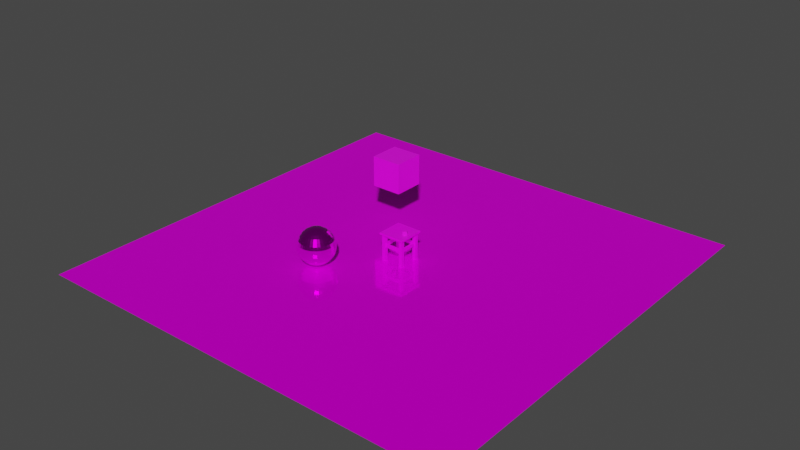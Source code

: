 # Source: old_chair.blend  (saved by Blender 3.0.42; exported with 4.5.12 LTS)
import bpy
from mathutils import Matrix  # noqa: F401  (used for matrix-valued properties, if any)

bpy.ops.wm.read_factory_settings(use_empty=True)
scene = bpy.context.scene
scene.name = 'Scene'

# ---- collections
col_collection = bpy.data.collections.new('Collection'); scene.collection.children.link(col_collection)

# ---- images (referenced by path relative to the original .blend; pixels are not part of the script)
import os
ASSET_DIR = os.environ.get("B2B_ASSET_DIR", "")  # directory of the original .blend (textures are referenced by path, not embedded)
HERE = os.path.dirname(os.path.abspath(__file__))  # packed textures are extracted next to this script under _unpacked/

def load_image(name, relpath, width, height, colorspace="sRGB"):
    """Load a texture the original file referenced (path relative to the .blend, or extracted next to this script)."""
    p = next((c for c in (os.path.join(HERE, relpath), os.path.join(ASSET_DIR, relpath)) if relpath and os.path.exists(c)), "")
    if p:
        img = bpy.data.images.load(p, check_existing=True)
        img.name = name
    else:  # same state as the original file: an image datablock whose file is absent (Cycles renders it pink)
        img = bpy.data.images.new(name, width, height)
        img.source = "FILE"
        img.filepath = "//" + (relpath or name)
    img.colorspace_settings.name = colorspace
    return img
img_untitled_001 = load_image('Untitled.001', 'old_chair_green.png', 1024, 1024, 'sRGB')
img_rubick_cube_png = load_image('rubick_cube.png', 'rubick_cube.png', 1024, 1024, 'sRGB')
img_floor_png = load_image('floor.png', 'floor.png', 1024, 1024, 'sRGB')
img_untitled = load_image('Untitled', '', 1, 1, 'sRGB')

# ---- materials (node trees are filled in below, after node groups)
mat_material = bpy.data.materials.new('Material')
mat_material.alpha_threshold = 0.0
mat_material.use_transparent_shadow = False
mat_material.line_color = (0.0, 0.0, 0.0, 1.0)
mat_rubick_cube = bpy.data.materials.new('rubick_cube')
mat_rubick_cube.use_transparent_shadow = False
mat_floor = bpy.data.materials.new('Floor')
mat_floor.use_transparent_shadow = False
mat_mirror = bpy.data.materials.new('Mirror')
mat_mirror.use_transparent_shadow = False
mat_material_002 = bpy.data.materials.new('Material.002')
mat_material_002.use_transparent_shadow = False

# ---- material node trees
mat_material.use_nodes = True; mat_material.node_tree.nodes.clear()
_N = mat_material.node_tree.nodes; _L = mat_material.node_tree.links
n0 = _N.new('ShaderNodeOutputMaterial'); n0.name = 'Material Output'; n0.location = (300, 300)
n1 = _N.new('ShaderNodeBsdfPrincipled'); n1.name = 'Principled BSDF'; n1.location = (10, 300)
n1.distribution = 'GGX'
n1.subsurface_method = 'RANDOM_WALK_SKIN'
n1.inputs[2].default_value = 0.4
n1.inputs[3].default_value = 1.45
n1.inputs[27].default_value = (0.0, 0.0, 0.0, 1.0)
n1.inputs[28].default_value = 1.0
n2 = _N.new('ShaderNodeTexImage'); n2.name = 'Image Texture'; n2.location = (-280, 280)
n2.image = img_untitled_001
_L.new(n1.outputs[0], n0.inputs[0])
_L.new(n2.outputs[0], n1.inputs[0])
n0.is_active_output = True
mat_rubick_cube.use_nodes = True; mat_rubick_cube.node_tree.nodes.clear()
_N = mat_rubick_cube.node_tree.nodes; _L = mat_rubick_cube.node_tree.links
n0 = _N.new('ShaderNodeBsdfPrincipled'); n0.name = 'Principled BSDF'; n0.location = (10, 300)
n0.distribution = 'GGX'
n0.subsurface_method = 'RANDOM_WALK_SKIN'
n0.inputs[3].default_value = 1.45
n0.inputs[27].default_value = (0.0, 0.0, 0.0, 1.0)
n0.inputs[28].default_value = 1.0
n1 = _N.new('ShaderNodeOutputMaterial'); n1.name = 'Material Output'; n1.location = (300, 300)
n2 = _N.new('ShaderNodeTexImage'); n2.name = 'Image Texture'; n2.location = (-280, 280)
n2.image = img_rubick_cube_png
_L.new(n0.outputs[0], n1.inputs[0])
_L.new(n2.outputs[0], n0.inputs[0])
n1.is_active_output = True
mat_floor.use_nodes = True; mat_floor.node_tree.nodes.clear()
_N = mat_floor.node_tree.nodes; _L = mat_floor.node_tree.links
n0 = _N.new('ShaderNodeBsdfPrincipled'); n0.name = 'Principled BSDF'; n0.location = (10, 300)
n0.distribution = 'GGX'
n0.subsurface_method = 'RANDOM_WALK_SKIN'
n0.inputs[1].default_value = 0.3735
n0.inputs[2].default_value = 0.07631
n0.inputs[3].default_value = 1.45
n0.inputs[11].default_value = 1.01
n0.inputs[13].default_value = 0.0
n0.inputs[20].default_value = 0.0
n0.inputs[27].default_value = (0.0, 0.0, 0.0, 1.0)
n0.inputs[28].default_value = 1.0
n1 = _N.new('ShaderNodeOutputMaterial'); n1.name = 'Material Output'; n1.location = (300, 300)
n2 = _N.new('ShaderNodeTexImage'); n2.name = 'Image Texture'; n2.location = (-280, 280)
n2.image = img_floor_png
_L.new(n0.outputs[0], n1.inputs[0])
_L.new(n2.outputs[0], n0.inputs[0])
n1.is_active_output = True
mat_mirror.use_nodes = True; mat_mirror.node_tree.nodes.clear()
_N = mat_mirror.node_tree.nodes; _L = mat_mirror.node_tree.links
n0 = _N.new('ShaderNodeBsdfPrincipled'); n0.name = 'Principled BSDF'; n0.location = (10, 300)
n0.distribution = 'GGX'
n0.subsurface_method = 'RANDOM_WALK_SKIN'
n0.inputs[1].default_value = 1.0
n0.inputs[2].default_value = 0.1847
n0.inputs[3].default_value = 1.45
n0.inputs[13].default_value = 0.0
n0.inputs[20].default_value = 1.0
n0.inputs[27].default_value = (0.0, 0.0, 0.0, 1.0)
n0.inputs[28].default_value = 1.0
n1 = _N.new('ShaderNodeOutputMaterial'); n1.name = 'Material Output'; n1.location = (300, 300)
n2 = _N.new('ShaderNodeTexImage'); n2.name = 'Image Texture'; n2.location = (-280, 280)
n2.image = img_untitled
_L.new(n0.outputs[0], n1.inputs[0])
_L.new(n2.outputs[0], n0.inputs[0])
n1.is_active_output = True
mat_material_002.use_nodes = True; mat_material_002.node_tree.nodes.clear()
_N = mat_material_002.node_tree.nodes; _L = mat_material_002.node_tree.links
n0 = _N.new('ShaderNodeBsdfPrincipled'); n0.name = 'Principled BSDF'; n0.location = (10, 300)
n0.distribution = 'GGX'
n0.subsurface_method = 'RANDOM_WALK_SKIN'
n0.inputs[3].default_value = 1.45
n0.inputs[27].default_value = (0.0, 0.0, 0.0, 1.0)
n0.inputs[28].default_value = 1.0
n1 = _N.new('ShaderNodeOutputMaterial'); n1.name = 'Material Output'; n1.location = (300, 300)
n2 = _N.new('ShaderNodeTexImage'); n2.name = 'Image Texture'; n2.location = (-280, 280)
n2.image = img_floor_png
_L.new(n0.outputs[0], n1.inputs[0])
_L.new(n2.outputs[0], n0.inputs[0])
n1.is_active_output = True

# ---- world
world_world = bpy.data.worlds.new('World'); scene.world = world_world
world_world.use_nodes = True; world_world.node_tree.nodes.clear()
_N = world_world.node_tree.nodes; _L = world_world.node_tree.links
n0 = _N.new('ShaderNodeOutputWorld'); n0.name = 'World Output'; n0.location = (300, 300)
n1 = _N.new('ShaderNodeBackground'); n1.name = 'Background'; n1.location = (10, 300)
n1.inputs[0].default_value = (0.05088, 0.05088, 0.05088, 1.0)
_L.new(n1.outputs[0], n0.inputs[0])
n0.is_active_output = True
world_world.color = (0.05088, 0.05088, 0.05088)
world_world.use_sun_shadow = False
world_world.sun_shadow_jitter_overblur = 0.0

# ---- meshes
me_cube = bpy.data.meshes.new('Cube')
me_cube.from_pydata([(0.2408, 1.268e-10, 0.5), (0.2408, 0.2408, 0.5), (2.463e-09, -0.2408, 0.5), (0.2408, -0.2408, 0.5), (2.463e-09, 0.2408, 0.5), (-0.2408, 0.2408, 0.5), (-0.2408, 1.268e-10, 0.5), (-0.2408, -0.2408, 0.5), (2.02e-09, 2.56e-10, 0.4655), (-0.2408, -0.1686, 0.5), (-0.1686, 0.2408, 0.5), (-0.2116, -0.2116, 0.4655), (-0.2408, 0.1686, 0.5), (-0.2116, 2.56e-10, 0.4655), (-0.1686, -0.2408, 0.5), (0.2408, -0.1686, 0.5), (-0.2116, 0.2116, 0.4655), (0.1686, -0.2408, 0.5), (0.1686, 0.2408, 0.5), (2.02e-09, 0.2116, 0.4655), (0.2408, 0.1686, 0.5), (0.2116, -0.2116, 0.4655), (2.02e-09, -0.2116, 0.4655), (0.2116, 0.2116, 0.4655), (0.2116, 2.56e-10, 0.4655), (0.2408, 1.268e-10, 0.5317), (0.2408, 0.2408, 0.5317), (2.463e-09, -0.2408, 0.5317), (0.2408, -0.2408, 0.5317), (2.463e-09, 0.2408, 0.5317), (-0.2408, 0.2408, 0.5317), (-0.2408, 1.268e-10, 0.5317), (-0.2408, -0.2408, 0.5317), (2.463e-09, 1.268e-10, 0.5317), (-0.2408, -0.1686, 0.5317), (-0.1686, 0.2408, 0.5317), (0.1686, 1.268e-10, 0.5317), (-0.2408, 0.1686, 0.5317), (2.463e-09, -0.1686, 0.5317), (-0.1686, -0.2408, 0.5317), (0.2408, -0.1686, 0.5317), (-0.1686, 1.268e-10, 0.5317), (0.1686, -0.2408, 0.5317), (0.1686, 0.2408, 0.5317), (2.463e-09, 0.1686, 0.5317), (0.2408, 0.1686, 0.5317), (0.1686, -0.1686, 0.5317), (-0.1686, -0.1686, 0.5317), (-0.1686, 0.1686, 0.5317), (0.1686, 0.1686, 0.5317), (0.2116, 2.56e-10, 0.5), (0.2116, 0.2116, 0.5), (2.02e-09, -0.2116, 0.5), (0.2116, -0.2116, 0.5), (2.02e-09, 0.2116, 0.5), (-0.2116, 0.2116, 0.5), (-0.2116, 2.56e-10, 0.5), (-0.2116, -0.2116, 0.5), (-0.2116, 0.1481, 0.3284), (-0.2116, -0.1481, 0.5), (-0.1481, 0.2116, 0.5), (0.2116, 0.2116, 0.3284), (-0.2116, 0.1481, 0.5), (0.2116, 0.1481, 0.3284), (-0.1481, -0.2116, 0.5), (0.2116, -0.1481, 0.5), (0.2116, -0.2116, 0.3284), (0.1481, -0.2116, 0.5), (0.1481, 0.2116, 0.5), (0.1481, -0.2116, 0.3284), (0.2116, 0.1481, 0.5), (-0.2116, -0.2116, 0.3284), (-0.2116, -0.1481, 0.3284), (-0.2116, 0.2116, 0.3284), (-0.1481, 0.2116, 0.3284), (-0.2116, -0.1481, 0.4655), (-0.1481, 0.2116, 0.4655), (0.1481, 2.56e-10, 0.4655), (-0.2116, 0.1481, 0.4655), (2.02e-09, -0.1481, 0.4655), (-0.1481, -0.2116, 0.4655), (0.2116, -0.1481, 0.4655), (-0.1481, 2.56e-10, 0.4655), (0.1481, -0.2116, 0.4655), (0.1481, 0.2116, 0.4655), (2.02e-09, 0.1481, 0.4655), (0.2116, 0.1481, 0.4655), (0.1481, -0.1481, 0.4655), (-0.1481, -0.1481, 0.4655), (-0.1481, 0.1481, 0.4655), (0.1481, 0.1481, 0.4655), (-0.1481, -0.2116, 0.3284), (0.2116, -0.1481, 0.3284), (0.1481, 0.2116, 0.3284), (0.1481, -0.1481, 0.3284), (-0.1481, -0.1481, 0.3284), (-0.1481, 0.1481, 0.3284), (0.1481, 0.1481, 0.3284), (0.2116, 0.2116, 0.2651), (0.1481, 0.2116, 0.2651), (0.2116, -0.2116, 0.2651), (0.2116, -0.1481, 0.2651), (-0.2116, -0.2116, 0.2651), (-0.1481, -0.2116, 0.2651), (-0.2116, 0.2116, 0.2651), (-0.2116, 0.1481, 0.2651), (0.2116, 0.1481, 0.2651), (0.1481, -0.2116, 0.2651), (-0.2116, -0.1481, 0.2651), (-0.1481, 0.2116, 0.2651), (0.1481, -0.1481, 0.2651), (-0.1481, -0.1481, 0.2651), (-0.1481, 0.1481, 0.2651), (0.1481, 0.1481, 0.2651), (0.2116, 0.2116, 3.725e-09), (0.1481, 0.2116, 3.725e-09), (0.2116, -0.2116, 3.725e-09), (0.2116, -0.1481, 3.725e-09), (-0.2116, -0.2116, 3.725e-09), (-0.1481, -0.2116, 3.725e-09), (-0.2116, 0.2116, 3.725e-09), (-0.2116, 0.1481, 3.725e-09), (0.2116, 0.1481, 3.725e-09), (0.1481, -0.2116, 3.725e-09), (-0.2116, -0.1481, 3.725e-09), (-0.1481, 0.2116, 3.725e-09), (0.1481, -0.1481, 3.725e-09), (-0.1481, -0.1481, 3.725e-09), (-0.1481, 0.1481, 3.725e-09), (0.1481, 0.1481, 3.725e-09), (-0.1677, -0.1481, 0.3284), (-0.1921, -0.1481, 0.3284), (-0.1677, 0.1481, 0.3284), (-0.1921, 0.1481, 0.3284), (-0.1677, -0.1481, 0.2651), (-0.1921, -0.1481, 0.2651), (-0.1677, 0.1481, 0.2651), (-0.1921, 0.1481, 0.2651), (0.1481, -0.1673, 0.3284), (0.1481, -0.1924, 0.3284), (-0.1481, -0.1673, 0.3284), (-0.1481, -0.1924, 0.3284), (0.1481, -0.1673, 0.2651), (0.1481, -0.1924, 0.2651), (-0.1481, -0.1673, 0.2651), (-0.1481, -0.1924, 0.2651), (0.1929, -0.1481, 0.3284), (0.1669, -0.1481, 0.3284), (0.1929, 0.1481, 0.3284), (0.1669, 0.1481, 0.3284), (0.1929, -0.1481, 0.2651), (0.1669, -0.1481, 0.2651), (0.1929, 0.1481, 0.2651), (0.1669, 0.1481, 0.2651), (-0.1481, 0.1924, 0.3284), (-0.1481, 0.1674, 0.3284), (0.1481, 0.1924, 0.3284), (0.1481, 0.1674, 0.3284), (-0.1481, 0.1924, 0.2651), (-0.1481, 0.1674, 0.2651), (0.1481, 0.1924, 0.2651), (0.1481, 0.1674, 0.2651)], [], [(20, 70, 51, 1), (3, 53, 65, 15), (12, 62, 56, 6), (7, 57, 64, 14), (18, 68, 54, 4), (10, 60, 55, 5), (0, 50, 70, 20), (17, 67, 53, 3), (5, 55, 62, 12), (9, 59, 57, 7), (1, 51, 68, 18), (15, 65, 50, 0), (4, 54, 60, 10), (2, 52, 67, 17), (14, 64, 52, 2), (6, 56, 59, 9), (49, 36, 25, 45), (48, 41, 33, 44), (47, 39, 27, 38), (46, 42, 28, 40), (38, 27, 42, 46), (33, 38, 46, 36), (36, 46, 40, 25), (34, 32, 39, 47), (31, 34, 47, 41), (41, 47, 38, 33), (37, 31, 41, 48), (30, 37, 48, 35), (35, 48, 44, 29), (44, 33, 36, 49), (29, 44, 49, 43), (43, 49, 45, 26), (4, 29, 43, 18), (14, 39, 32, 7), (6, 31, 37, 12), (15, 40, 28, 3), (1, 26, 45, 20), (9, 34, 31, 6), (2, 27, 39, 14), (17, 42, 27, 2), (10, 35, 29, 4), (0, 25, 40, 15), (18, 43, 26, 1), (7, 32, 34, 9), (12, 37, 30, 5), (3, 28, 42, 17), (20, 45, 25, 0), (5, 30, 35, 10), (70, 86, 23, 51), (53, 21, 81, 65), (62, 78, 13, 56), (57, 11, 80, 64), (68, 84, 19, 54), (60, 76, 16, 55), (50, 24, 86, 70), (67, 83, 21, 53), (55, 16, 78, 62), (59, 75, 11, 57), (51, 23, 84, 68), (65, 81, 24, 50), (54, 19, 76, 60), (52, 22, 83, 67), (64, 80, 22, 52), (56, 13, 75, 59), (90, 86, 24, 77), (89, 85, 8, 82), (88, 79, 22, 80), (86, 63, 61, 23), (79, 87, 83, 22), (8, 77, 87, 79), (77, 24, 81, 87), (89, 96, 74, 76), (13, 82, 88, 75), (82, 8, 79, 88), (78, 89, 82, 13), (21, 66, 92, 81), (76, 19, 85, 89), (85, 90, 77, 8), (19, 84, 90, 85), (11, 71, 91, 80), (72, 108, 102, 71), (66, 100, 101, 92), (112, 159, 155, 96), (108, 135, 134, 111), (78, 58, 96, 89), (81, 92, 94, 87), (75, 72, 71, 11), (80, 91, 95, 88), (23, 61, 93, 84), (84, 93, 97, 90), (16, 73, 58, 78), (88, 95, 72, 75), (83, 69, 66, 21), (87, 94, 69, 83), (90, 97, 63, 86), (76, 74, 73, 16), (112, 128, 125, 109), (106, 122, 114, 98), (111, 127, 124, 108), (104, 120, 121, 105), (110, 151, 150, 101), (91, 141, 140, 95), (101, 150, 146, 92), (63, 106, 98, 61), (71, 102, 103, 91), (74, 109, 104, 73), (110, 142, 138, 94), (112, 136, 137, 105), (69, 107, 100, 66), (61, 98, 99, 93), (97, 157, 161, 113), (73, 104, 105, 58), (126, 117, 116, 123), (124, 127, 119, 118), (120, 125, 128, 121), (115, 114, 122, 129), (107, 123, 116, 100), (105, 121, 128, 112), (108, 124, 118, 102), (99, 115, 129, 113), (109, 125, 120, 104), (98, 114, 115, 99), (113, 129, 122, 106), (110, 126, 123, 107), (100, 116, 117, 101), (101, 117, 126, 110), (102, 118, 119, 103), (103, 119, 127, 111), (131, 130, 132, 133), (111, 134, 130, 95), (96, 132, 136, 112), (58, 133, 132, 96), (72, 131, 135, 108), (95, 130, 131, 72), (105, 137, 133, 58), (95, 140, 144, 111), (94, 138, 139, 69), (69, 139, 143, 107), (111, 144, 145, 103), (107, 143, 142, 110), (103, 145, 141, 91), (150, 152, 148, 146), (147, 146, 148, 149), (113, 153, 149, 97), (97, 149, 148, 63), (92, 146, 147, 94), (94, 147, 151, 110), (106, 152, 153, 113), (63, 148, 152, 106), (113, 161, 160, 99), (109, 158, 159, 112), (74, 154, 158, 109), (99, 160, 156, 93), (93, 156, 157, 97), (96, 155, 154, 74), (151, 153, 152, 150), (149, 153, 151, 147), (140, 138, 142, 144), (138, 140, 141, 139), (141, 145, 143, 139), (142, 143, 145, 144), (136, 132, 130, 134), (135, 137, 136, 134), (133, 137, 135, 131), (157, 155, 159, 161), (154, 155, 157, 156), (158, 154, 156, 160), (160, 161, 159, 158)])
_uv = me_cube.uv_layers.new(name='UVMap')
_uv.uv.foreach_set('vector', [0.5245, 0.6395, 0.5023, 0.6712, 0.5711, 0.6712, 0.6028, 0.6395, 0.08084, 0.6395, 0.1125, 0.6712, 0.1813, 0.6712, 0.1591, 0.6395, 0.5245, 0.049, 0.5023, 0.01736, 0.3418, 0.01736, 0.3418, 0.049, 0.04654, 0.08331, 0.0149, 0.115, 0.0149, 0.1837, 0.04654, 0.1616, 0.6371, 0.5269, 0.6687, 0.5048, 0.6687, 0.3443, 0.6371, 0.3443, 0.6371, 0.1616, 0.6687, 0.1837, 0.6687, 0.115, 0.6371, 0.08331, 0.3418, 0.6395, 0.3418, 0.6712, 0.5023, 0.6712, 0.5245, 0.6395, 0.04654, 0.5269, 0.0149, 0.5048, 0.0149, 0.5736, 0.04654, 0.6052, 0.6028, 0.049, 0.5711, 0.01736, 0.5023, 0.01736, 0.5245, 0.049, 0.1591, 0.049, 0.1813, 0.01736, 0.1125, 0.01736, 0.08084, 0.049, 0.6371, 0.6052, 0.6687, 0.5736, 0.6687, 0.5048, 0.6371, 0.5269, 0.1591, 0.6395, 0.1813, 0.6712, 0.3418, 0.6712, 0.3418, 0.6395, 0.6371, 0.3443, 0.6687, 0.3443, 0.6687, 0.1837, 0.6371, 0.1616, 0.04654, 0.3443, 0.0149, 0.3443, 0.0149, 0.5048, 0.04654, 0.5269, 0.04654, 0.1616, 0.0149, 0.1837, 0.0149, 0.3443, 0.04654, 0.3443, 0.3418, 0.049, 0.3418, 0.01736, 0.1813, 0.01736, 0.1591, 0.049, 0.5245, 0.5269, 0.3418, 0.5269, 0.3418, 0.6052, 0.5245, 0.6052, 0.5245, 0.1616, 0.3418, 0.1616, 0.3418, 0.3443, 0.5245, 0.3443, 0.1591, 0.1616, 0.08084, 0.1616, 0.08084, 0.3443, 0.1591, 0.3443, 0.1591, 0.5269, 0.08084, 0.5269, 0.08084, 0.6052, 0.1591, 0.6052, 0.1591, 0.3443, 0.08084, 0.3443, 0.08084, 0.5269, 0.1591, 0.5269, 0.3418, 0.3443, 0.1591, 0.3443, 0.1591, 0.5269, 0.3418, 0.5269, 0.3418, 0.5269, 0.1591, 0.5269, 0.1591, 0.6052, 0.3418, 0.6052, 0.1591, 0.08331, 0.08084, 0.08331, 0.08084, 0.1616, 0.1591, 0.1616, 0.3418, 0.08331, 0.1591, 0.08331, 0.1591, 0.1616, 0.3418, 0.1616, 0.3418, 0.1616, 0.1591, 0.1616, 0.1591, 0.3443, 0.3418, 0.3443, 0.5245, 0.08331, 0.3418, 0.08331, 0.3418, 0.1616, 0.5245, 0.1616, 0.6028, 0.08331, 0.5245, 0.08331, 0.5245, 0.1616, 0.6028, 0.1616, 0.6028, 0.1616, 0.5245, 0.1616, 0.5245, 0.3443, 0.6028, 0.3443, 0.5245, 0.3443, 0.3418, 0.3443, 0.3418, 0.5269, 0.5245, 0.5269, 0.6028, 0.3443, 0.5245, 0.3443, 0.5245, 0.5269, 0.6028, 0.5269, 0.6028, 0.5269, 0.5245, 0.5269, 0.5245, 0.6052, 0.6028, 0.6052, 0.6371, 0.3443, 0.6028, 0.3443, 0.6028, 0.5269, 0.6371, 0.5269, 0.04654, 0.1616, 0.08084, 0.1616, 0.08084, 0.08331, 0.04654, 0.08331, 0.3418, 0.049, 0.3418, 0.08331, 0.5245, 0.08331, 0.5245, 0.049, 0.1591, 0.6395, 0.1591, 0.6052, 0.08084, 0.6052, 0.08084, 0.6395, 0.6028, 0.6395, 0.6028, 0.6052, 0.5245, 0.6052, 0.5245, 0.6395, 0.1591, 0.049, 0.1591, 0.08331, 0.3418, 0.08331, 0.3418, 0.049, 0.04654, 0.3443, 0.08084, 0.3443, 0.08084, 0.1616, 0.04654, 0.1616, 0.04654, 0.5269, 0.08084, 0.5269, 0.08084, 0.3443, 0.04654, 0.3443, 0.6371, 0.1616, 0.6028, 0.1616, 0.6028, 0.3443, 0.6371, 0.3443, 0.3418, 0.6395, 0.3418, 0.6052, 0.1591, 0.6052, 0.1591, 0.6395, 0.6371, 0.5269, 0.6028, 0.5269, 0.6028, 0.6052, 0.6371, 0.6052, 0.08084, 0.049, 0.08084, 0.08331, 0.1591, 0.08331, 0.1591, 0.049, 0.5245, 0.049, 0.5245, 0.08331, 0.6028, 0.08331, 0.6028, 0.049, 0.04654, 0.6052, 0.08084, 0.6052, 0.08084, 0.5269, 0.04654, 0.5269, 0.5245, 0.6395, 0.5245, 0.6052, 0.3418, 0.6052, 0.3418, 0.6395, 0.6371, 0.08331, 0.6028, 0.08331, 0.6028, 0.1616, 0.6371, 0.1616, 0.7635, 0.9595, 0.7632, 0.9027, 0.8388, 0.902, 0.8391, 0.9588, 0.836, 0.9579, 0.8362, 0.9011, 0.7606, 0.9005, 0.7604, 0.9572, 0.6427, 0.1635, 0.6007, 0.1635, 0.6007, 0.3442, 0.6427, 0.3442, 0.8395, 0.9586, 0.8392, 0.9018, 0.9149, 0.9012, 0.9151, 0.9579, 0.1617, 0.04397, 0.1617, 0.08601, 0.3425, 0.08601, 0.3425, 0.04397, 0.9113, 0.9582, 0.9116, 0.9014, 0.836, 0.9007, 0.8357, 0.9575, 0.0422, 0.3442, 0.08425, 0.3442, 0.08425, 0.1635, 0.0422, 0.1635, 0.9116, 0.9586, 0.9119, 0.9018, 0.8362, 0.9011, 0.836, 0.9579, 0.8357, 0.9575, 0.836, 0.9007, 0.7603, 0.9, 0.7601, 0.9568, 0.7639, 0.9593, 0.7636, 0.9025, 0.8392, 0.9018, 0.8395, 0.9586, 0.8391, 0.9588, 0.8388, 0.902, 0.9145, 0.9013, 0.9147, 0.9581, 0.0422, 0.525, 0.08425, 0.525, 0.08425, 0.3442, 0.0422, 0.3442, 0.3425, 0.04397, 0.3425, 0.08601, 0.5232, 0.08601, 0.5232, 0.04397, 0.3425, 0.6445, 0.3425, 0.6025, 0.1617, 0.6025, 0.1617, 0.6445, 0.5232, 0.6445, 0.5232, 0.6025, 0.3425, 0.6025, 0.3425, 0.6445, 0.6427, 0.3442, 0.6007, 0.3442, 0.6007, 0.525, 0.6427, 0.525, 0.1617, 0.1635, 0.08425, 0.1635, 0.08425, 0.3442, 0.1617, 0.3442, 0.5232, 0.1635, 0.3425, 0.1635, 0.3425, 0.3442, 0.5232, 0.3442, 0.5232, 0.525, 0.3425, 0.525, 0.3425, 0.6025, 0.5232, 0.6025, 0.7632, 0.9027, 0.7608, 0.6756, 0.8378, 0.6758, 0.8388, 0.902, 0.3425, 0.525, 0.1617, 0.525, 0.1617, 0.6025, 0.3425, 0.6025, 0.3425, 0.3442, 0.1617, 0.3442, 0.1617, 0.525, 0.3425, 0.525, 0.1617, 0.3442, 0.08425, 0.3442, 0.08425, 0.525, 0.1617, 0.525, 0.987, 0.9026, 0.9889, 0.677, 0.9139, 0.6742, 0.9116, 0.9014, 0.6007, 0.3442, 0.5232, 0.3442, 0.5232, 0.525, 0.6007, 0.525, 0.5232, 0.3442, 0.3425, 0.3442, 0.3425, 0.525, 0.5232, 0.525, 0.6007, 0.1635, 0.5232, 0.1635, 0.5232, 0.3442, 0.6007, 0.3442, 0.8362, 0.9011, 0.8371, 0.6749, 0.761, 0.6763, 0.7606, 0.9005, 0.5232, 0.08601, 0.3425, 0.08601, 0.3425, 0.1635, 0.5232, 0.1635, 0.3425, 0.1635, 0.1617, 0.1635, 0.1617, 0.3442, 0.3425, 0.3442, 0.3425, 0.08601, 0.1617, 0.08601, 0.1617, 0.1635, 0.3425, 0.1635, 0.8392, 0.9018, 0.8383, 0.6757, 0.9143, 0.6769, 0.9149, 0.9012, 0.7614, 0.6751, 0.7633, 0.5681, 0.8394, 0.5693, 0.8383, 0.6757, 0.8371, 0.6749, 0.836, 0.5683, 0.7591, 0.5688, 0.761, 0.6763, 0.9864, 0.5691, 0.9639, 0.5694, 0.9611, 0.6752, 0.9889, 0.677, 0.7633, 0.5681, 0.7355, 0.5697, 0.7113, 0.5706, 0.6888, 0.5703, 0.7603, 0.9, 0.7611, 0.6757, 0.6867, 0.6736, 0.6851, 0.8991, 0.7606, 0.9005, 0.761, 0.6763, 0.687, 0.6744, 0.6854, 0.8996, 0.7636, 0.9025, 0.7614, 0.6751, 0.8383, 0.6757, 0.8392, 0.9018, 0.9149, 0.9012, 0.9143, 0.6769, 0.9884, 0.6748, 0.9901, 0.9003, 0.8388, 0.902, 0.8378, 0.6758, 0.9138, 0.6771, 0.9145, 0.9013, 0.9145, 0.9013, 0.9138, 0.6771, 0.9881, 0.675, 0.9897, 0.9005, 0.836, 0.9007, 0.837, 0.6746, 0.7611, 0.6757, 0.7603, 0.9, 0.6881, 0.9037, 0.6862, 0.6779, 0.7614, 0.6751, 0.7636, 0.9025, 0.9119, 0.9018, 0.9141, 0.6744, 0.8371, 0.6749, 0.8362, 0.9011, 0.9874, 0.9029, 0.9891, 0.6773, 0.9141, 0.6744, 0.9119, 0.9018, 0.6878, 0.9038, 0.686, 0.6785, 0.7608, 0.6756, 0.7632, 0.9027, 0.9116, 0.9014, 0.9139, 0.6742, 0.837, 0.6746, 0.836, 0.9007, 0.9864, 0.5691, 0.9889, 0.133, 0.9136, 0.1322, 0.912, 0.5669, 0.7627, 0.5678, 0.7613, 0.1332, 0.8369, 0.1325, 0.8389, 0.5692, 0.6888, 0.5703, 0.6862, 0.134, 0.7616, 0.1332, 0.7633, 0.5681, 0.8359, 0.5682, 0.838, 0.1315, 0.7626, 0.1307, 0.7591, 0.5689, 0.6845, 0.5661, 0.7118, 0.5678, 0.7367, 0.5689, 0.7591, 0.5688, 0.9143, 0.6769, 0.9417, 0.6754, 0.9661, 0.6745, 0.9884, 0.6748, 0.7591, 0.5688, 0.7367, 0.5689, 0.734, 0.6748, 0.761, 0.6763, 0.7608, 0.6756, 0.7627, 0.5678, 0.8389, 0.5692, 0.8378, 0.6758, 0.8383, 0.6757, 0.8394, 0.5693, 0.9162, 0.5699, 0.9143, 0.6769, 0.9139, 0.6742, 0.912, 0.5669, 0.8359, 0.5682, 0.837, 0.6746, 0.9866, 0.5693, 0.9642, 0.5695, 0.9614, 0.6755, 0.9891, 0.6773, 0.6841, 0.5662, 0.7121, 0.568, 0.7364, 0.569, 0.7591, 0.5689, 0.9141, 0.6744, 0.9122, 0.567, 0.836, 0.5683, 0.8371, 0.6749, 0.8378, 0.6758, 0.8389, 0.5692, 0.9158, 0.5699, 0.9138, 0.6771, 0.9881, 0.675, 0.9657, 0.6747, 0.963, 0.569, 0.9907, 0.5672, 0.837, 0.6746, 0.8359, 0.5682, 0.7591, 0.5689, 0.7611, 0.6757, 0.9144, 0.02779, 0.8388, 0.02706, 0.8382, 0.1316, 0.9138, 0.1324, 0.8366, 0.02825, 0.9119, 0.02743, 0.9125, 0.1317, 0.8372, 0.1325, 0.838, 0.1315, 0.9136, 0.1322, 0.9141, 0.02761, 0.8385, 0.02688, 0.9123, 0.1317, 0.8369, 0.1325, 0.8363, 0.02822, 0.9117, 0.02743, 0.9122, 0.567, 0.9138, 0.1324, 0.8382, 0.1316, 0.836, 0.5683, 0.7591, 0.5689, 0.7626, 0.1307, 0.6871, 0.1297, 0.6841, 0.5662, 0.7633, 0.5681, 0.7616, 0.1332, 0.8372, 0.1325, 0.8394, 0.5693, 0.9158, 0.5699, 0.9123, 0.1317, 0.9878, 0.1307, 0.9907, 0.5672, 0.912, 0.5669, 0.9136, 0.1322, 0.838, 0.1315, 0.8359, 0.5682, 0.8389, 0.5692, 0.8369, 0.1325, 0.9123, 0.1317, 0.9158, 0.5699, 0.6885, 0.5699, 0.686, 0.1339, 0.7613, 0.1332, 0.7627, 0.5678, 0.9866, 0.5693, 0.9891, 0.1332, 0.9138, 0.1324, 0.9122, 0.567, 0.836, 0.5683, 0.8382, 0.1316, 0.7629, 0.1308, 0.7591, 0.5688, 0.7591, 0.5688, 0.7629, 0.1308, 0.6874, 0.1299, 0.6845, 0.5661, 0.8394, 0.5693, 0.8372, 0.1325, 0.9125, 0.1317, 0.9162, 0.5699, 0.9162, 0.5699, 0.9125, 0.1317, 0.9881, 0.1307, 0.9911, 0.5671, 0.3399, 0.8772, 0.3399, 0.851, 0.02141, 0.851, 0.02141, 0.8772, 0.6888, 0.5703, 0.7113, 0.5706, 0.7143, 0.6761, 0.6862, 0.6779, 0.6867, 0.6736, 0.7092, 0.6733, 0.7121, 0.568, 0.6841, 0.5662, 0.7611, 0.6757, 0.7333, 0.6741, 0.7092, 0.6733, 0.6867, 0.6736, 0.7614, 0.6751, 0.7386, 0.675, 0.7355, 0.5697, 0.7633, 0.5681, 0.6862, 0.6779, 0.7143, 0.6761, 0.7386, 0.675, 0.7614, 0.6751, 0.7591, 0.5689, 0.7364, 0.569, 0.7333, 0.6741, 0.7611, 0.6757, 0.9884, 0.6748, 0.9661, 0.6745, 0.9634, 0.5689, 0.9911, 0.5671, 0.9891, 0.6773, 0.9614, 0.6755, 0.9367, 0.6744, 0.9141, 0.6744, 0.9141, 0.6744, 0.9367, 0.6744, 0.9397, 0.5686, 0.9122, 0.567, 0.9911, 0.5671, 0.9634, 0.5689, 0.9388, 0.57, 0.9162, 0.5699, 0.9122, 0.567, 0.9397, 0.5686, 0.9642, 0.5695, 0.9866, 0.5693, 0.9162, 0.5699, 0.9388, 0.57, 0.9417, 0.6754, 0.9143, 0.6769, 0.02178, 0.946, 0.3402, 0.946, 0.3402, 0.8779, 0.02178, 0.8779, 0.02178, 0.85, 0.02178, 0.8779, 0.3402, 0.8779, 0.3402, 0.85, 0.6885, 0.5699, 0.7107, 0.5702, 0.7134, 0.6766, 0.686, 0.6785, 0.686, 0.6785, 0.7134, 0.6766, 0.7384, 0.6755, 0.7608, 0.6756, 0.761, 0.6763, 0.734, 0.6748, 0.7093, 0.674, 0.687, 0.6744, 0.687, 0.6744, 0.7093, 0.674, 0.7118, 0.5678, 0.6845, 0.5661, 0.7627, 0.5678, 0.7355, 0.5694, 0.7107, 0.5702, 0.6885, 0.5699, 0.7608, 0.6756, 0.7384, 0.6755, 0.7355, 0.5694, 0.7627, 0.5678, 0.9907, 0.5672, 0.963, 0.569, 0.9384, 0.57, 0.9158, 0.5699, 0.912, 0.5669, 0.9395, 0.5685, 0.9639, 0.5694, 0.9864, 0.5691, 0.9139, 0.6742, 0.9365, 0.6741, 0.9395, 0.5685, 0.912, 0.5669, 0.9158, 0.5699, 0.9384, 0.57, 0.9413, 0.6755, 0.9138, 0.6771, 0.9138, 0.6771, 0.9413, 0.6755, 0.9657, 0.6747, 0.9881, 0.675, 0.9889, 0.677, 0.9611, 0.6752, 0.9365, 0.6741, 0.9139, 0.6742, 0.02178, 0.9739, 0.3402, 0.9739, 0.3402, 0.946, 0.02178, 0.946, 0.3402, 0.85, 0.3402, 0.7819, 0.02178, 0.7819, 0.02178, 0.85, 0.02252, 0.85, 0.341, 0.85, 0.341, 0.7819, 0.02252, 0.7819, 0.341, 0.85, 0.02252, 0.85, 0.02252, 0.8771, 0.341, 0.8771, 0.02252, 0.8771, 0.02252, 0.9451, 0.341, 0.9451, 0.341, 0.8771, 0.341, 0.9722, 0.341, 0.9451, 0.02252, 0.9451, 0.02252, 0.9722, 0.02141, 0.7829, 0.02141, 0.851, 0.3399, 0.851, 0.3399, 0.7829, 0.3399, 0.9453, 0.02141, 0.9453, 0.02141, 0.9715, 0.3399, 0.9715, 0.02141, 0.8772, 0.02141, 0.9453, 0.3399, 0.9453, 0.3399, 0.8772, 0.02298, 0.8522, 0.3414, 0.8522, 0.3414, 0.7841, 0.02298, 0.7841, 0.3414, 0.8791, 0.3414, 0.8522, 0.02298, 0.8522, 0.02298, 0.8791, 0.3414, 0.9471, 0.3414, 0.8791, 0.02298, 0.8791, 0.02298, 0.9471, 0.02298, 0.9471, 0.02298, 0.9741, 0.3414, 0.9741, 0.3414, 0.9471])
me_cube.materials.append(mat_material)
me_cube.use_remesh_preserve_volume = False
me_cube.use_remesh_preserve_attributes = False
me_cube.use_mirror_vertex_groups = False
me_cube.update()
me_cube_001 = bpy.data.meshes.new('Cube.001')
me_cube_001.from_pydata([(-0.03703, -0.03703, -0.03703), (-0.03703, -0.03703, 0.03703), (-0.03703, 0.03703, -0.03703), (-0.03703, 0.03703, 0.03703), (0.03703, -0.03703, -0.03703), (0.03703, -0.03703, 0.03703), (0.03703, 0.03703, -0.03703), (0.03703, 0.03703, 0.03703), (0.01234, 0.03703, -0.03703), (-0.01234, 0.03703, -0.03703), (-0.01234, 0.03703, 0.03703), (0.01234, 0.03703, 0.03703), (-0.01234, -0.03703, -0.03703), (0.01234, -0.03703, -0.03703), (0.01234, -0.03703, 0.03703), (-0.01234, -0.03703, 0.03703), (-0.03703, -0.03703, -0.01234), (-0.03703, -0.03703, 0.01234), (-0.03703, 0.03703, 0.01234), (-0.03703, 0.03703, -0.01234), (0.03703, 0.03703, 0.01234), (0.03703, 0.03703, -0.01234), (0.03703, -0.03703, 0.01234), (0.03703, -0.03703, -0.01234), (0.01234, -0.03703, 0.01234), (0.01234, -0.03703, -0.01234), (-0.01234, -0.03703, 0.01234), (-0.01234, -0.03703, -0.01234), (-0.01234, 0.03703, 0.01234), (-0.01234, 0.03703, -0.01234), (0.01234, 0.03703, 0.01234), (0.01234, 0.03703, -0.01234), (-0.03703, 0.01234, -0.03703), (-0.03703, -0.01234, -0.03703), (-0.03703, -0.01234, 0.03703), (-0.03703, 0.01234, 0.03703), (0.03703, -0.01234, -0.03703), (0.03703, 0.01234, -0.03703), (0.03703, 0.01234, 0.03703), (0.03703, -0.01234, 0.03703), (0.01234, 0.01234, 0.03703), (0.01234, -0.01234, 0.03703), (-0.01234, 0.01234, 0.03703), (-0.01234, -0.01234, 0.03703), (-0.01234, 0.01234, -0.03703), (-0.01234, -0.01234, -0.03703), (0.01234, 0.01234, -0.03703), (0.01234, -0.01234, -0.03703), (0.03703, 0.01234, -0.01234), (0.03703, -0.01234, -0.01234), (0.03703, 0.01234, 0.01234), (0.03703, -0.01234, 0.01234), (-0.03703, -0.01234, -0.01234), (-0.03703, 0.01234, -0.01234), (-0.03703, -0.01234, 0.01234), (-0.03703, 0.01234, 0.01234)], [], [(55, 35, 3, 18), (30, 11, 7, 20), (51, 39, 5, 22), (26, 15, 1, 17), (47, 36, 4, 13), (43, 34, 1, 15), (39, 41, 14, 5), (41, 43, 15, 14), (33, 45, 12, 0), (45, 47, 13, 12), (22, 5, 14, 24), (24, 14, 15, 26), (18, 3, 10, 28), (28, 10, 11, 30), (9, 29, 31, 8), (29, 28, 30, 31), (2, 19, 29, 9), (19, 18, 28, 29), (13, 25, 27, 12), (25, 24, 26, 27), (4, 23, 25, 13), (23, 22, 24, 25), (12, 27, 16, 0), (27, 26, 17, 16), (36, 49, 23, 4), (49, 51, 22, 23), (8, 31, 21, 6), (31, 30, 20, 21), (32, 53, 19, 2), (53, 55, 18, 19), (16, 17, 54, 52), (52, 54, 55, 53), (0, 16, 52, 33), (33, 52, 53, 32), (21, 20, 50, 48), (48, 50, 51, 49), (6, 21, 48, 37), (37, 48, 49, 36), (9, 8, 46, 44), (44, 46, 47, 45), (2, 9, 44, 32), (32, 44, 45, 33), (11, 10, 42, 40), (40, 42, 43, 41), (7, 11, 40, 38), (38, 40, 41, 39), (10, 3, 35, 42), (42, 35, 34, 43), (8, 6, 37, 46), (46, 37, 36, 47), (20, 7, 38, 50), (50, 38, 39, 51), (17, 1, 34, 54), (54, 34, 35, 55)])
_uv = me_cube_001.uv_layers.new(name='UVMap')
_uv.uv.foreach_set('vector', [0.3391, 0.4986, 0.6663, 0.4986, 0.6663, 0.9816, 0.3391, 0.9816, 0.6651, 0.4975, 0.9942, 0.4975, 0.9914, 0.9791, 0.6623, 0.9791, 0.01042, 0.01482, 0.3405, 0.01482, 0.3407, 0.5009, 0.01055, 0.5009, 0.3396, 0.0116, 0.6691, 0.01026, 0.6691, 0.497, 0.3396, 0.4984, 0.6662, 0.5037, 0.6662, 0.01496, 0.9947, 0.01763, 0.9947, 0.5064, 0.01127, 0.9837, 0.01127, 0.4976, 0.3405, 0.4955, 0.3405, 0.9816, 0.01127, 0.9841, 0.01127, 0.498, 0.3405, 0.4959, 0.3405, 0.982, 0.01127, 0.498, 0.01127, 0.9837, 0.3405, 0.9816, 0.3405, 0.4959, 0.6662, 0.5028, 0.6662, 0.01606, 0.9947, 0.01873, 0.9947, 0.5055, 0.6662, 0.01606, 0.6662, 0.5037, 0.9947, 0.5064, 0.9947, 0.01873, 0.341, 0.01335, 0.6705, 0.01202, 0.6691, 0.4981, 0.3396, 0.4994, 0.3396, 0.4994, 0.6691, 0.4981, 0.6691, 0.01026, 0.3396, 0.0116, 0.6651, 0.4971, 0.9942, 0.4971, 0.9942, 0.983, 0.6651, 0.983, 0.6651, 0.983, 0.9942, 0.983, 0.9942, 0.4975, 0.6651, 0.4975, 0.6649, 0.983, 0.994, 0.983, 0.994, 0.4975, 0.6649, 0.4975, 0.994, 0.983, 0.6651, 0.983, 0.6651, 0.4975, 0.994, 0.4975, 0.6649, 0.4971, 0.994, 0.4971, 0.994, 0.983, 0.6649, 0.983, 0.994, 0.4971, 0.6651, 0.4971, 0.6651, 0.983, 0.994, 0.983, 0.3395, 0.4995, 0.6699, 0.4994, 0.6699, 0.0116, 0.3395, 0.01166, 0.6699, 0.4994, 0.3396, 0.4994, 0.3396, 0.0116, 0.6699, 0.0116, 0.341, 0.01342, 0.6714, 0.01335, 0.6699, 0.4994, 0.3395, 0.4995, 0.6714, 0.01335, 0.341, 0.01335, 0.3396, 0.4994, 0.6699, 0.4994, 0.3395, 0.01166, 0.6699, 0.0116, 0.6699, 0.4984, 0.3395, 0.4984, 0.6699, 0.0116, 0.3396, 0.0116, 0.3396, 0.4984, 0.6699, 0.4984, 0.01018, 0.0127, 0.3405, 0.01482, 0.3406, 0.5009, 0.0103, 0.4988, 0.3405, 0.01482, 0.01042, 0.01482, 0.01055, 0.5009, 0.3406, 0.5009, 0.6649, 0.4975, 0.994, 0.4975, 0.9911, 0.9791, 0.662, 0.9791, 0.994, 0.4975, 0.6651, 0.4975, 0.6623, 0.9791, 0.9911, 0.9791, 0.339, 0.4986, 0.668, 0.4986, 0.668, 0.9816, 0.339, 0.9816, 0.668, 0.4986, 0.3391, 0.4986, 0.3391, 0.9816, 0.668, 0.9816, 0.668, 0.4958, 0.3391, 0.4958, 0.3391, 0.9842, 0.668, 0.9842, 0.668, 0.9842, 0.3391, 0.9842, 0.3391, 0.4986, 0.668, 0.4986, 0.339, 0.4958, 0.668, 0.4958, 0.668, 0.9842, 0.339, 0.9842, 0.339, 0.9842, 0.668, 0.9842, 0.668, 0.4986, 0.339, 0.4986, 0.3406, 0.01579, 0.01058, 0.01579, 0.01042, 0.5021, 0.3405, 0.5021, 0.3405, 0.5021, 0.01042, 0.5021, 0.01042, 0.01482, 0.3405, 0.01482, 0.01034, 0.01367, 0.3406, 0.01579, 0.3405, 0.5021, 0.01018, 0.5, 0.01018, 0.5, 0.3405, 0.5021, 0.3405, 0.01482, 0.01018, 0.0127, 0.6662, 0.01339, 0.6662, 0.501, 0.9965, 0.5037, 0.9965, 0.01606, 0.9965, 0.01606, 0.9965, 0.5037, 0.6662, 0.5037, 0.6662, 0.01606, 0.6662, 0.5001, 0.6662, 0.01339, 0.9965, 0.01606, 0.9965, 0.5028, 0.9965, 0.5028, 0.9965, 0.01606, 0.6662, 0.01606, 0.6662, 0.5028, 0.01102, 0.5001, 0.01102, 0.9859, 0.3403, 0.9837, 0.3403, 0.498, 0.3403, 0.498, 0.3403, 0.9837, 0.01127, 0.9837, 0.01127, 0.498, 0.01102, 0.9862, 0.01102, 0.5001, 0.3403, 0.498, 0.3403, 0.9841, 0.3403, 0.9841, 0.3403, 0.498, 0.01127, 0.498, 0.01127, 0.9841, 0.01102, 0.9859, 0.01102, 0.4997, 0.3403, 0.4976, 0.3403, 0.9837, 0.3403, 0.9837, 0.3403, 0.4976, 0.01127, 0.4976, 0.01127, 0.9837, 0.6662, 0.501, 0.6662, 0.01229, 0.9965, 0.01496, 0.9965, 0.5037, 0.9965, 0.5037, 0.9965, 0.01496, 0.6662, 0.01496, 0.6662, 0.5037, 0.01058, 0.01579, 0.3407, 0.01579, 0.3405, 0.5021, 0.01042, 0.5021, 0.01042, 0.5021, 0.3405, 0.5021, 0.3405, 0.01482, 0.01042, 0.01482, 0.3391, 0.4958, 0.6663, 0.4958, 0.6663, 0.9842, 0.3391, 0.9842, 0.3391, 0.9842, 0.6663, 0.9842, 0.6663, 0.4986, 0.3391, 0.4986])
me_cube_001.materials.append(mat_rubick_cube)
me_cube_001.use_remesh_fix_poles = True
me_cube_001.use_remesh_preserve_attributes = False
me_cube_001.update()
me_plane = bpy.data.meshes.new('Plane')
me_plane.from_pydata([(-4.0, -4.0, 0.0), (4.0, -4.0, 0.0), (-4.0, 4.0, 0.0), (4.0, 4.0, 0.0)], [], [(0, 1, 3, 2)])
_uv = me_plane.uv_layers.new(name='UVMap')
_uv.uv.foreach_set('vector', [5.879, 0.9972, 0.002771, 0.9972, 0.002771, -4.879, 5.879, -4.879])
me_plane.materials.append(mat_floor)
me_plane.use_remesh_fix_poles = True
me_plane.use_remesh_preserve_attributes = False
me_plane.update()
me_sphere = bpy.data.meshes.new('Sphere')
me_sphere.from_pydata([(-2.373e-07, 0.06565, 0.33), (-2.373e-07, 0.1288, 0.3109), (-2.373e-07, 0.1869, 0.2798), (-2.373e-07, 0.2379, 0.2379), (-2.373e-07, 0.2798, 0.1869), (-2.373e-07, 0.3109, 0.1288), (-2.373e-07, 0.33, 0.06565), (-2.373e-07, 0.2798, -0.1869), (-2.373e-07, 0.2379, -0.2379), (-2.373e-07, 0.1869, -0.2798), (0.01281, 0.06439, 0.33), (0.02512, 0.1263, 0.3109), (0.03647, 0.1834, 0.2798), (0.04642, 0.2334, 0.2379), (0.05458, 0.2744, 0.1869), (0.06065, 0.3049, 0.1288), (0.06439, 0.3237, 0.06565), (0.06565, 0.33, 2.226e-07), (0.06439, 0.3237, -0.06565), (0.06065, 0.3049, -0.1288), (0.05458, 0.2744, -0.1869), (0.04642, 0.2334, -0.2379), (0.03647, 0.1834, -0.2798), (0.02512, 0.1263, -0.3109), (0.01281, 0.06439, -0.33), (0.02512, 0.06065, 0.33), (0.04928, 0.119, 0.3109), (0.07154, 0.1727, 0.2798), (0.09105, 0.2198, 0.2379), (0.1071, 0.2585, 0.1869), (0.119, 0.2872, 0.1288), (0.1263, 0.3049, 0.06565), (0.1288, 0.3109, 2.226e-07), (0.1263, 0.3049, -0.06565), (0.119, 0.2872, -0.1288), (0.1071, 0.2585, -0.1869), (0.09105, 0.2198, -0.2379), (0.07154, 0.1727, -0.2798), (0.04928, 0.119, -0.3109), (0.02512, 0.06065, -0.33), (0.03647, 0.05458, 0.33), (0.07154, 0.1071, 0.3109), (0.1039, 0.1554, 0.2798), (0.1322, 0.1978, 0.2379), (0.1554, 0.2326, 0.1869), (0.1727, 0.2585, 0.1288), (0.1834, 0.2744, 0.06565), (0.1869, 0.2798, 2.226e-07), (0.1834, 0.2744, -0.06565), (0.1727, 0.2585, -0.1288), (0.1554, 0.2326, -0.1869), (0.1322, 0.1978, -0.2379), (0.1039, 0.1554, -0.2798), (0.07154, 0.1071, -0.3109), (0.03647, 0.05458, -0.33), (0.04642, 0.04642, 0.33), (0.09105, 0.09106, 0.3109), (0.1322, 0.1322, 0.2798), (0.1682, 0.1682, 0.2379), (0.1978, 0.1978, 0.1869), (0.2198, 0.2198, 0.1288), (0.2334, 0.2334, 0.06565), (0.2379, 0.2379, 2.226e-07), (0.2334, 0.2334, -0.06565), (0.2198, 0.2198, -0.1288), (0.1978, 0.1978, -0.1869), (0.1682, 0.1682, -0.2379), (0.1322, 0.1322, -0.2798), (0.09105, 0.09106, -0.3109), (0.04642, 0.04642, -0.33), (0.05458, 0.03647, 0.33), (0.1071, 0.07154, 0.3109), (0.1554, 0.1039, 0.2798), (0.1978, 0.1322, 0.2379), (0.2326, 0.1554, 0.1869), (0.2585, 0.1727, 0.1288), (0.2744, 0.1834, 0.06565), (0.2798, 0.1869, 2.226e-07), (0.2744, 0.1834, -0.06565), (0.2585, 0.1727, -0.1288), (0.2326, 0.1554, -0.1869), (0.1978, 0.1322, -0.2379), (0.1554, 0.1039, -0.2798), (0.1071, 0.07154, -0.3109), (0.05458, 0.03647, -0.33), (0.06065, 0.02512, 0.33), (0.119, 0.04928, 0.3109), (0.1727, 0.07154, 0.2798), (0.2198, 0.09106, 0.2379), (0.2585, 0.1071, 0.1869), (0.2872, 0.119, 0.1288), (0.3049, 0.1263, 0.06565), (0.3109, 0.1288, 2.226e-07), (0.3049, 0.1263, -0.06565), (0.2872, 0.119, -0.1288), (0.2585, 0.1071, -0.1869), (0.2198, 0.09106, -0.2379), (0.1727, 0.07154, -0.2798), (0.119, 0.04928, -0.3109), (0.06065, 0.02512, -0.33), (0.06439, 0.01281, 0.33), (0.1263, 0.02512, 0.3109), (0.1834, 0.03647, 0.2798), (0.2334, 0.04642, 0.2379), (0.2744, 0.05458, 0.1869), (0.3049, 0.06065, 0.1288), (0.3237, 0.06439, 0.06565), (0.33, 0.06565, 2.226e-07), (0.3237, 0.06439, -0.06565), (0.3049, 0.06065, -0.1288), (0.2744, 0.05458, -0.1869), (0.2334, 0.04642, -0.2379), (0.1834, 0.03647, -0.2798), (0.1263, 0.02512, -0.3109), (0.06439, 0.01281, -0.33), (0.06565, 1.642e-08, 0.33), (0.1288, -1.131e-09, 0.3109), (0.1869, 1.376e-09, 0.2798), (0.2379, 2.394e-08, 0.2379), (0.2798, 8.898e-09, 0.1869), (0.3109, 3.397e-08, 0.1288), (0.33, 8.898e-09, 0.06565), (0.3365, -1.617e-08, 2.226e-07), (0.33, 8.898e-09, -0.06565), (0.3109, -1.116e-08, -0.1288), (0.2798, 3.883e-09, -0.1869), (0.2379, 2.394e-08, -0.2379), (0.1869, 1.376e-09, -0.2798), (0.1288, 6.39e-09, -0.3109), (0.06565, 1.391e-08, -0.33), (0.06439, -0.01281, 0.33), (0.1263, -0.02512, 0.3109), (0.1834, -0.03647, 0.2798), (0.2334, -0.04642, 0.2379), (0.2744, -0.05458, 0.1869), (0.3049, -0.06065, 0.1288), (0.3237, -0.06439, 0.06565), (0.33, -0.06565, 2.226e-07), (0.3237, -0.06439, -0.06565), (0.3049, -0.06065, -0.1288), (0.2744, -0.05458, -0.1869), (0.2334, -0.04642, -0.2379), (0.1834, -0.03647, -0.2798), (0.1263, -0.02512, -0.3109), (0.06439, -0.01281, -0.33), (0.06065, -0.02512, 0.33), (0.119, -0.04928, 0.3109), (0.1727, -0.07154, 0.2798), (0.2198, -0.09106, 0.2379), (0.2585, -0.1071, 0.1869), (0.2872, -0.119, 0.1288), (0.3049, -0.1263, 0.06565), (0.3109, -0.1288, 2.226e-07), (0.3049, -0.1263, -0.06565), (0.2872, -0.119, -0.1288), (0.2585, -0.1071, -0.1869), (0.2198, -0.09106, -0.2379), (0.1727, -0.07154, -0.2798), (0.119, -0.04928, -0.3109), (0.06065, -0.02512, -0.33), (0.05458, -0.03647, 0.33), (0.1071, -0.07154, 0.3109), (0.1554, -0.1039, 0.2798), (0.1978, -0.1322, 0.2379), (0.2326, -0.1554, 0.1869), (0.2585, -0.1727, 0.1288), (0.2744, -0.1834, 0.06565), (0.2798, -0.1869, 2.226e-07), (0.2744, -0.1834, -0.06565), (0.2585, -0.1727, -0.1288), (0.2326, -0.1554, -0.1869), (0.1978, -0.1322, -0.2379), (0.1554, -0.1039, -0.2798), (0.1071, -0.07154, -0.3109), (0.05458, -0.03647, -0.33), (0.04642, -0.04642, 0.33), (0.09105, -0.09106, 0.3109), (0.1322, -0.1322, 0.2798), (0.1682, -0.1682, 0.2379), (0.1978, -0.1978, 0.1869), (0.2198, -0.2198, 0.1288), (0.2334, -0.2334, 0.06565), (0.2379, -0.2379, 2.226e-07), (0.2334, -0.2334, -0.06565), (0.2198, -0.2198, -0.1288), (0.1978, -0.1978, -0.1869), (0.1682, -0.1682, -0.2379), (0.1322, -0.1322, -0.2798), (0.09105, -0.09106, -0.3109), (0.04642, -0.04642, -0.33), (0.03647, -0.05458, 0.33), (0.07154, -0.1071, 0.3109), (0.1039, -0.1554, 0.2798), (0.1322, -0.1978, 0.2379), (0.1554, -0.2326, 0.1869), (0.1727, -0.2585, 0.1288), (0.1834, -0.2744, 0.06565), (0.1869, -0.2798, 2.226e-07), (0.1834, -0.2744, -0.06565), (0.1727, -0.2585, -0.1288), (0.1554, -0.2326, -0.1869), (0.1322, -0.1978, -0.2379), (0.1039, -0.1554, -0.2798), (0.07154, -0.1071, -0.3109), (0.03647, -0.05458, -0.33), (0.02512, -0.06065, 0.33), (0.04928, -0.119, 0.3109), (0.07154, -0.1727, 0.2798), (0.09105, -0.2198, 0.2379), (0.1071, -0.2585, 0.1869), (0.119, -0.2872, 0.1288), (0.1263, -0.3049, 0.06565), (0.1288, -0.3109, 2.226e-07), (0.1263, -0.3049, -0.06565), (0.119, -0.2872, -0.1288), (0.1071, -0.2585, -0.1869), (0.09105, -0.2198, -0.2379), (0.07154, -0.1727, -0.2798), (0.04928, -0.119, -0.3109), (0.02512, -0.06065, -0.33), (0.01281, -0.06439, 0.33), (0.02512, -0.1263, 0.3109), (0.03647, -0.1834, 0.2798), (0.04642, -0.2334, 0.2379), (0.05458, -0.2744, 0.1869), (0.06065, -0.3049, 0.1288), (0.06439, -0.3237, 0.06565), (0.06565, -0.33, 2.226e-07), (0.06439, -0.3237, -0.06565), (0.06065, -0.3049, -0.1288), (0.05458, -0.2744, -0.1869), (0.04642, -0.2334, -0.2379), (0.03647, -0.1834, -0.2798), (0.02512, -0.1263, -0.3109), (0.01281, -0.06439, -0.33), (-2.366e-07, -0.06565, 0.33), (-2.466e-07, -0.1288, 0.3109), (-2.591e-07, -0.1869, 0.2798), (-2.215e-07, -0.2379, 0.2379), (-2.416e-07, -0.2798, 0.1869), (-2.315e-07, -0.3109, 0.1288), (-2.616e-07, -0.33, 0.06565), (-3.268e-07, -0.3365, 2.226e-07), (-2.616e-07, -0.33, -0.06565), (-2.767e-07, -0.3109, -0.1288), (-2.516e-07, -0.2798, -0.1869), (-2.215e-07, -0.2379, -0.2379), (-2.591e-07, -0.1869, -0.2798), (-2.366e-07, -0.1288, -0.3109), (-2.378e-07, -0.06565, -0.33), (-0.01281, -0.06439, 0.33), (-0.02512, -0.1263, 0.3109), (-0.03647, -0.1834, 0.2798), (-0.04642, -0.2334, 0.2379), (-0.05458, -0.2744, 0.1869), (-0.06065, -0.3049, 0.1288), (-0.06439, -0.3237, 0.06565), (-0.06565, -0.33, 2.226e-07), (-0.06439, -0.3237, -0.06565), (-0.06065, -0.3049, -0.1288), (-0.05458, -0.2744, -0.1869), (-0.04642, -0.2334, -0.2379), (-0.03647, -0.1834, -0.2798), (-0.02512, -0.1263, -0.3109), (-0.01281, -0.06439, -0.33), (-0.02512, -0.06065, 0.33), (-0.04928, -0.119, 0.3109), (-0.07154, -0.1727, 0.2798), (-0.09106, -0.2198, 0.2379), (-0.1071, -0.2585, 0.1869), (-0.119, -0.2872, 0.1288), (-0.1263, -0.3049, 0.06565), (-0.1288, -0.3109, 2.226e-07), (-0.1263, -0.3049, -0.06565), (-0.119, -0.2872, -0.1288), (-0.1071, -0.2585, -0.1869), (-0.09106, -0.2198, -0.2379), (-0.07154, -0.1727, -0.2798), (-0.04928, -0.119, -0.3109), (-0.02512, -0.06065, -0.33), (-0.03647, -0.05458, 0.33), (-0.07154, -0.1071, 0.3109), (-0.1039, -0.1554, 0.2798), (-0.1322, -0.1978, 0.2379), (-0.1554, -0.2326, 0.1869), (-0.1727, -0.2585, 0.1288), (-0.1834, -0.2744, 0.06565), (-0.1869, -0.2798, 2.226e-07), (-0.1834, -0.2744, -0.06565), (-0.1727, -0.2585, -0.1288), (-0.1554, -0.2326, -0.1869), (-0.1322, -0.1978, -0.2379), (-0.1039, -0.1554, -0.2798), (-0.07154, -0.1071, -0.3109), (-0.03647, -0.05458, -0.33), (-0.04642, -0.04642, 0.33), (-0.09106, -0.09106, 0.3109), (-0.1322, -0.1322, 0.2798), (-0.1682, -0.1682, 0.2379), (-0.1978, -0.1978, 0.1869), (-0.2198, -0.2198, 0.1288), (-0.2334, -0.2334, 0.06565), (-0.2379, -0.2379, 2.226e-07), (-0.2334, -0.2334, -0.06565), (-0.2198, -0.2198, -0.1288), (-0.1978, -0.1978, -0.1869), (-0.1682, -0.1682, -0.2379), (-0.1322, -0.1322, -0.2798), (-0.09106, -0.09106, -0.3109), (-0.04642, -0.04642, -0.33), (-0.05458, -0.03647, 0.33), (-0.1071, -0.07154, 0.3109), (-0.1554, -0.1039, 0.2798), (-0.1978, -0.1322, 0.2379), (-0.2326, -0.1554, 0.1869), (-0.2585, -0.1727, 0.1288), (-0.2744, -0.1834, 0.06565), (-0.2798, -0.1869, 2.226e-07), (-0.2744, -0.1834, -0.06565), (-0.2585, -0.1727, -0.1288), (-0.2326, -0.1554, -0.1869), (-0.1978, -0.1322, -0.2379), (-0.1554, -0.1039, -0.2798), (-0.1071, -0.07154, -0.3109), (-0.05458, -0.03647, -0.33), (-2.645e-07, -1.127e-09, 0.3365), (-0.06065, -0.02512, 0.33), (-0.119, -0.04928, 0.3109), (-0.1727, -0.07154, 0.2798), (-0.2198, -0.09106, 0.2379), (-0.2585, -0.1071, 0.1869), (-0.2872, -0.119, 0.1288), (-0.3049, -0.1263, 0.06565), (-0.3109, -0.1288, 2.226e-07), (-0.3049, -0.1263, -0.06565), (-0.2872, -0.119, -0.1288), (-0.2585, -0.1071, -0.1869), (-0.2198, -0.09106, -0.2379), (-0.1727, -0.07154, -0.2798), (-0.119, -0.04928, -0.3109), (-0.06065, -0.02512, -0.33), (-0.06439, -0.01281, 0.33), (-0.1263, -0.02512, 0.3109), (-0.1834, -0.03647, 0.2798), (-0.2334, -0.04642, 0.2379), (-0.2744, -0.05458, 0.1869), (-0.3049, -0.06065, 0.1288), (-0.3237, -0.06439, 0.06565), (-0.33, -0.06565, 2.226e-07), (-0.3237, -0.06439, -0.06565), (-0.3049, -0.06065, -0.1288), (-0.2744, -0.05458, -0.1869), (-0.2334, -0.04642, -0.2379), (-0.1834, -0.03647, -0.2798), (-0.1263, -0.02512, -0.3109), (-0.06439, -0.01281, -0.33), (-0.06565, 1.517e-08, 0.33), (-0.1288, 2.394e-08, 0.3109), (-0.1869, 4.149e-08, 0.2798), (-0.2379, 8.898e-09, 0.2379), (-0.2798, 2.394e-08, 0.1869), (-0.3109, 3.898e-08, 0.1288), (-0.33, 6.405e-08, 0.06565), (-0.3365, 1.694e-07, 2.226e-07), (-0.33, 6.405e-08, -0.06565), (-0.3109, 7.91e-08, -0.1288), (-0.2798, 2.895e-08, -0.1869), (-0.2379, 8.898e-09, -0.2379), (-0.1869, 4.149e-08, -0.2798), (-0.1288, 1.893e-08, -0.3109), (-0.06565, 1.642e-08, -0.33), (-0.06439, 0.01281, 0.33), (-0.1263, 0.02512, 0.3109), (-0.1834, 0.03647, 0.2798), (-0.2334, 0.04642, 0.2379), (-0.2744, 0.05458, 0.1869), (-0.3049, 0.06065, 0.1288), (-0.3237, 0.06439, 0.06565), (-0.33, 0.06565, 2.226e-07), (-0.3237, 0.06439, -0.06565), (-0.3049, 0.06065, -0.1288), (-0.2744, 0.05458, -0.1869), (-0.2334, 0.04642, -0.2379), (-0.1834, 0.03647, -0.2798), (-0.1263, 0.02512, -0.3109), (-0.06439, 0.01281, -0.33), (-0.06065, 0.02512, 0.33), (-0.119, 0.04928, 0.3109), (-0.1727, 0.07154, 0.2798), (-0.2198, 0.09106, 0.2379), (-0.2585, 0.1071, 0.1869), (-0.2872, 0.119, 0.1288), (-0.3049, 0.1263, 0.06565), (-0.3109, 0.1288, 2.226e-07), (-0.3049, 0.1263, -0.06565), (-0.2872, 0.119, -0.1288), (-0.2585, 0.1071, -0.1869), (-0.2198, 0.09106, -0.2379), (-0.1727, 0.07154, -0.2798), (-0.119, 0.04928, -0.3109), (-0.06065, 0.02512, -0.33), (-0.05458, 0.03647, 0.33), (-0.1071, 0.07154, 0.3109), (-0.1554, 0.1039, 0.2798), (-0.1978, 0.1322, 0.2379), (-0.2326, 0.1554, 0.1869), (-0.2585, 0.1727, 0.1288), (-0.2744, 0.1834, 0.06565), (-0.2798, 0.1869, 2.226e-07), (-0.2744, 0.1834, -0.06565), (-0.2585, 0.1727, -0.1288), (-0.2326, 0.1554, -0.1869), (-0.1978, 0.1322, -0.2379), (-0.1554, 0.1039, -0.2798), (-0.1071, 0.07154, -0.3109), (-0.05458, 0.03647, -0.33), (-0.04642, 0.04642, 0.33), (-0.09106, 0.09106, 0.3109), (-0.1322, 0.1322, 0.2798), (-0.1682, 0.1682, 0.2379), (-0.1978, 0.1978, 0.1869), (-0.2198, 0.2198, 0.1288), (-0.2334, 0.2334, 0.06565), (-0.2379, 0.2379, 2.226e-07), (-0.2334, 0.2334, -0.06565), (-0.2198, 0.2198, -0.1288), (-0.1978, 0.1978, -0.1869), (-0.1682, 0.1682, -0.2379), (-0.1322, 0.1322, -0.2798), (-0.09106, 0.09106, -0.3109), (-0.04642, 0.04642, -0.33), (-0.03647, 0.05458, 0.33), (-0.07154, 0.1071, 0.3109), (-0.1039, 0.1554, 0.2798), (-0.1322, 0.1978, 0.2379), (-0.1554, 0.2326, 0.1869), (-0.1727, 0.2585, 0.1288), (-0.1834, 0.2744, 0.06565), (-0.1869, 0.2798, 2.226e-07), (-0.1834, 0.2744, -0.06565), (-0.1727, 0.2585, -0.1288), (-0.1554, 0.2326, -0.1869), (-0.1322, 0.1978, -0.2379), (-0.1039, 0.1554, -0.2798), (-0.07154, 0.1071, -0.3109), (-0.03647, 0.05458, -0.33), (-0.02512, 0.06065, 0.33), (-0.04928, 0.119, 0.3109), (-0.07154, 0.1727, 0.2798), (-0.09106, 0.2198, 0.2379), (-0.1071, 0.2585, 0.1869), (-0.119, 0.2872, 0.1288), (-0.1263, 0.3049, 0.06565), (-0.1288, 0.3109, 2.226e-07), (-0.1263, 0.3049, -0.06565), (-0.119, 0.2872, -0.1288), (-0.1071, 0.2585, -0.1869), (-0.09106, 0.2198, -0.2379), (-0.07154, 0.1727, -0.2798), (-0.04928, 0.119, -0.3109), (-0.02512, 0.06065, -0.33), (-0.01281, 0.06439, 0.33), (-0.02512, 0.1263, 0.3109), (-0.03647, 0.1834, 0.2798), (-0.04642, 0.2334, 0.2379), (-0.05458, 0.2744, 0.1869), (-0.06065, 0.3049, 0.1288), (-0.06439, 0.3237, 0.06565), (-0.06565, 0.33, 2.226e-07), (-0.06439, 0.3237, -0.06565), (-0.06065, 0.3049, -0.1288), (-0.05458, 0.2744, -0.1869), (-0.04642, 0.2334, -0.2379), (-0.03647, 0.1834, -0.2798), (-0.02512, 0.1263, -0.3109), (-0.01281, 0.06439, -0.33), (-5.605e-08, 0.3365, 2.226e-07), (-1.613e-07, 0.33, -0.06565), (-1.714e-07, 0.3109, -0.1288), (-2.14e-07, 0.1288, -0.3109), (-2.278e-07, 0.06565, -0.33), (-2.373e-07, 1.013e-08, -0.3365)], [], [(480, 479, 23, 24), (476, 6, 16, 17), (0, 325, 10), (481, 480, 24), (477, 476, 17, 18), (1, 0, 10, 11), (478, 477, 18, 19), (2, 1, 11, 12), (7, 478, 19, 20), (3, 2, 12, 13), (8, 7, 20, 21), (4, 3, 13, 14), (9, 8, 21, 22), (5, 4, 14, 15), (479, 9, 22, 23), (6, 5, 15, 16), (15, 14, 29, 30), (23, 22, 37, 38), (16, 15, 30, 31), (24, 23, 38, 39), (17, 16, 31, 32), (10, 325, 25), (481, 24, 39), (18, 17, 32, 33), (11, 10, 25, 26), (19, 18, 33, 34), (12, 11, 26, 27), (20, 19, 34, 35), (13, 12, 27, 28), (21, 20, 35, 36), (14, 13, 28, 29), (22, 21, 36, 37), (34, 33, 48, 49), (27, 26, 41, 42), (35, 34, 49, 50), (28, 27, 42, 43), (36, 35, 50, 51), (29, 28, 43, 44), (37, 36, 51, 52), (30, 29, 44, 45), (38, 37, 52, 53), (31, 30, 45, 46), (39, 38, 53, 54), (32, 31, 46, 47), (25, 325, 40), (481, 39, 54), (33, 32, 47, 48), (26, 25, 40, 41), (53, 52, 67, 68), (46, 45, 60, 61), (54, 53, 68, 69), (47, 46, 61, 62), (40, 325, 55), (481, 54, 69), (48, 47, 62, 63), (41, 40, 55, 56), (49, 48, 63, 64), (42, 41, 56, 57), (50, 49, 64, 65), (43, 42, 57, 58), (51, 50, 65, 66), (44, 43, 58, 59), (52, 51, 66, 67), (45, 44, 59, 60), (65, 64, 79, 80), (58, 57, 72, 73), (66, 65, 80, 81), (59, 58, 73, 74), (67, 66, 81, 82), (60, 59, 74, 75), (68, 67, 82, 83), (61, 60, 75, 76), (69, 68, 83, 84), (62, 61, 76, 77), (55, 325, 70), (481, 69, 84), (63, 62, 77, 78), (56, 55, 70, 71), (64, 63, 78, 79), (57, 56, 71, 72), (84, 83, 98, 99), (77, 76, 91, 92), (70, 325, 85), (481, 84, 99), (78, 77, 92, 93), (71, 70, 85, 86), (79, 78, 93, 94), (72, 71, 86, 87), (80, 79, 94, 95), (73, 72, 87, 88), (81, 80, 95, 96), (74, 73, 88, 89), (82, 81, 96, 97), (75, 74, 89, 90), (83, 82, 97, 98), (76, 75, 90, 91), (88, 87, 102, 103), (96, 95, 110, 111), (89, 88, 103, 104), (97, 96, 111, 112), (90, 89, 104, 105), (98, 97, 112, 113), (91, 90, 105, 106), (99, 98, 113, 114), (92, 91, 106, 107), (85, 325, 100), (481, 99, 114), (93, 92, 107, 108), (86, 85, 100, 101), (94, 93, 108, 109), (87, 86, 101, 102), (95, 94, 109, 110), (107, 106, 121, 122), (100, 325, 115), (481, 114, 129), (108, 107, 122, 123), (101, 100, 115, 116), (109, 108, 123, 124), (102, 101, 116, 117), (110, 109, 124, 125), (103, 102, 117, 118), (111, 110, 125, 126), (104, 103, 118, 119), (112, 111, 126, 127), (105, 104, 119, 120), (113, 112, 127, 128), (106, 105, 120, 121), (114, 113, 128, 129), (126, 125, 140, 141), (119, 118, 133, 134), (127, 126, 141, 142), (120, 119, 134, 135), (128, 127, 142, 143), (121, 120, 135, 136), (129, 128, 143, 144), (122, 121, 136, 137), (115, 325, 130), (481, 129, 144), (123, 122, 137, 138), (116, 115, 130, 131), (124, 123, 138, 139), (117, 116, 131, 132), (125, 124, 139, 140), (118, 117, 132, 133), (130, 325, 145), (481, 144, 159), (138, 137, 152, 153), (131, 130, 145, 146), (139, 138, 153, 154), (132, 131, 146, 147), (140, 139, 154, 155), (133, 132, 147, 148), (141, 140, 155, 156), (134, 133, 148, 149), (142, 141, 156, 157), (135, 134, 149, 150), (143, 142, 157, 158), (136, 135, 150, 151), (144, 143, 158, 159), (137, 136, 151, 152), (149, 148, 163, 164), (157, 156, 171, 172), (150, 149, 164, 165), (158, 157, 172, 173), (151, 150, 165, 166), (159, 158, 173, 174), (152, 151, 166, 167), (145, 325, 160), (481, 159, 174), (153, 152, 167, 168), (146, 145, 160, 161), (154, 153, 168, 169), (147, 146, 161, 162), (155, 154, 169, 170), (148, 147, 162, 163), (156, 155, 170, 171), (168, 167, 182, 183), (161, 160, 175, 176), (169, 168, 183, 184), (162, 161, 176, 177), (170, 169, 184, 185), (163, 162, 177, 178), (171, 170, 185, 186), (164, 163, 178, 179), (172, 171, 186, 187), (165, 164, 179, 180), (173, 172, 187, 188), (166, 165, 180, 181), (174, 173, 188, 189), (167, 166, 181, 182), (160, 325, 175), (481, 174, 189), (187, 186, 201, 202), (180, 179, 194, 195), (188, 187, 202, 203), (181, 180, 195, 196), (189, 188, 203, 204), (182, 181, 196, 197), (175, 325, 190), (481, 189, 204), (183, 182, 197, 198), (176, 175, 190, 191), (184, 183, 198, 199), (177, 176, 191, 192), (185, 184, 199, 200), (178, 177, 192, 193), (186, 185, 200, 201), (179, 178, 193, 194), (199, 198, 213, 214), (192, 191, 206, 207), (200, 199, 214, 215), (193, 192, 207, 208), (201, 200, 215, 216), (194, 193, 208, 209), (202, 201, 216, 217), (195, 194, 209, 210), (203, 202, 217, 218), (196, 195, 210, 211), (204, 203, 218, 219), (197, 196, 211, 212), (190, 325, 205), (481, 204, 219), (198, 197, 212, 213), (191, 190, 205, 206), (218, 217, 232, 233), (211, 210, 225, 226), (219, 218, 233, 234), (212, 211, 226, 227), (205, 325, 220), (481, 219, 234), (213, 212, 227, 228), (206, 205, 220, 221), (214, 213, 228, 229), (207, 206, 221, 222), (215, 214, 229, 230), (208, 207, 222, 223), (216, 215, 230, 231), (209, 208, 223, 224), (217, 216, 231, 232), (210, 209, 224, 225), (222, 221, 236, 237), (230, 229, 244, 245), (223, 222, 237, 238), (231, 230, 245, 246), (224, 223, 238, 239), (232, 231, 246, 247), (225, 224, 239, 240), (233, 232, 247, 248), (226, 225, 240, 241), (234, 233, 248, 249), (227, 226, 241, 242), (220, 325, 235), (481, 234, 249), (228, 227, 242, 243), (221, 220, 235, 236), (229, 228, 243, 244), (241, 240, 255, 256), (249, 248, 263, 264), (242, 241, 256, 257), (235, 325, 250), (481, 249, 264), (243, 242, 257, 258), (236, 235, 250, 251), (244, 243, 258, 259), (237, 236, 251, 252), (245, 244, 259, 260), (238, 237, 252, 253), (246, 245, 260, 261), (239, 238, 253, 254), (247, 246, 261, 262), (240, 239, 254, 255), (248, 247, 262, 263), (260, 259, 274, 275), (253, 252, 267, 268), (261, 260, 275, 276), (254, 253, 268, 269), (262, 261, 276, 277), (255, 254, 269, 270), (263, 262, 277, 278), (256, 255, 270, 271), (264, 263, 278, 279), (257, 256, 271, 272), (250, 325, 265), (481, 264, 279), (258, 257, 272, 273), (251, 250, 265, 266), (259, 258, 273, 274), (252, 251, 266, 267), (279, 278, 293, 294), (272, 271, 286, 287), (265, 325, 280), (481, 279, 294), (273, 272, 287, 288), (266, 265, 280, 281), (274, 273, 288, 289), (267, 266, 281, 282), (275, 274, 289, 290), (268, 267, 282, 283), (276, 275, 290, 291), (269, 268, 283, 284), (277, 276, 291, 292), (270, 269, 284, 285), (278, 277, 292, 293), (271, 270, 285, 286), (283, 282, 297, 298), (291, 290, 305, 306), (284, 283, 298, 299), (292, 291, 306, 307), (285, 284, 299, 300), (293, 292, 307, 308), (286, 285, 300, 301), (294, 293, 308, 309), (287, 286, 301, 302), (280, 325, 295), (481, 294, 309), (288, 287, 302, 303), (281, 280, 295, 296), (289, 288, 303, 304), (282, 281, 296, 297), (290, 289, 304, 305), (302, 301, 316, 317), (295, 325, 310), (481, 309, 324), (303, 302, 317, 318), (296, 295, 310, 311), (304, 303, 318, 319), (297, 296, 311, 312), (305, 304, 319, 320), (298, 297, 312, 313), (306, 305, 320, 321), (299, 298, 313, 314), (307, 306, 321, 322), (300, 299, 314, 315), (308, 307, 322, 323), (301, 300, 315, 316), (309, 308, 323, 324), (321, 320, 336, 337), (314, 313, 329, 330), (322, 321, 337, 338), (315, 314, 330, 331), (323, 322, 338, 339), (316, 315, 331, 332), (324, 323, 339, 340), (317, 316, 332, 333), (310, 325, 326), (481, 324, 340), (318, 317, 333, 334), (311, 310, 326, 327), (319, 318, 334, 335), (312, 311, 327, 328), (320, 319, 335, 336), (313, 312, 328, 329), (481, 340, 355), (334, 333, 348, 349), (327, 326, 341, 342), (335, 334, 349, 350), (328, 327, 342, 343), (336, 335, 350, 351), (329, 328, 343, 344), (337, 336, 351, 352), (330, 329, 344, 345), (338, 337, 352, 353), (331, 330, 345, 346), (339, 338, 353, 354), (332, 331, 346, 347), (340, 339, 354, 355), (333, 332, 347, 348), (326, 325, 341), (353, 352, 367, 368), (346, 345, 360, 361), (354, 353, 368, 369), (347, 346, 361, 362), (355, 354, 369, 370), (348, 347, 362, 363), (341, 325, 356), (481, 355, 370), (349, 348, 363, 364), (342, 341, 356, 357), (350, 349, 364, 365), (343, 342, 357, 358), (351, 350, 365, 366), (344, 343, 358, 359), (352, 351, 366, 367), (345, 344, 359, 360), (357, 356, 371, 372), (365, 364, 379, 380), (358, 357, 372, 373), (366, 365, 380, 381), (359, 358, 373, 374), (367, 366, 381, 382), (360, 359, 374, 375), (368, 367, 382, 383), (361, 360, 375, 376), (369, 368, 383, 384), (362, 361, 376, 377), (370, 369, 384, 385), (363, 362, 377, 378), (356, 325, 371), (481, 370, 385), (364, 363, 378, 379), (376, 375, 390, 391), (384, 383, 398, 399), (377, 376, 391, 392), (385, 384, 399, 400), (378, 377, 392, 393), (371, 325, 386), (481, 385, 400), (379, 378, 393, 394), (372, 371, 386, 387), (380, 379, 394, 395), (373, 372, 387, 388), (381, 380, 395, 396), (374, 373, 388, 389), (382, 381, 396, 397), (375, 374, 389, 390), (383, 382, 397, 398), (395, 394, 409, 410), (388, 387, 402, 403), (396, 395, 410, 411), (389, 388, 403, 404), (397, 396, 411, 412), (390, 389, 404, 405), (398, 397, 412, 413), (391, 390, 405, 406), (399, 398, 413, 414), (392, 391, 406, 407), (400, 399, 414, 415), (393, 392, 407, 408), (386, 325, 401), (481, 400, 415), (394, 393, 408, 409), (387, 386, 401, 402), (414, 413, 428, 429), (407, 406, 421, 422), (415, 414, 429, 430), (408, 407, 422, 423), (401, 325, 416), (481, 415, 430), (409, 408, 423, 424), (402, 401, 416, 417), (410, 409, 424, 425), (403, 402, 417, 418), (411, 410, 425, 426), (404, 403, 418, 419), (412, 411, 426, 427), (405, 404, 419, 420), (413, 412, 427, 428), (406, 405, 420, 421), (418, 417, 432, 433), (426, 425, 440, 441), (419, 418, 433, 434), (427, 426, 441, 442), (420, 419, 434, 435), (428, 427, 442, 443), (421, 420, 435, 436), (429, 428, 443, 444), (422, 421, 436, 437), (430, 429, 444, 445), (423, 422, 437, 438), (416, 325, 431), (481, 430, 445), (424, 423, 438, 439), (417, 416, 431, 432), (425, 424, 439, 440), (437, 436, 451, 452), (445, 444, 459, 460), (438, 437, 452, 453), (431, 325, 446), (481, 445, 460), (439, 438, 453, 454), (432, 431, 446, 447), (440, 439, 454, 455), (433, 432, 447, 448), (441, 440, 455, 456), (434, 433, 448, 449), (442, 441, 456, 457), (435, 434, 449, 450), (443, 442, 457, 458), (436, 435, 450, 451), (444, 443, 458, 459), (456, 455, 470, 471), (449, 448, 463, 464), (457, 456, 471, 472), (450, 449, 464, 465), (458, 457, 472, 473), (451, 450, 465, 466), (459, 458, 473, 474), (452, 451, 466, 467), (460, 459, 474, 475), (453, 452, 467, 468), (446, 325, 461), (481, 460, 475), (454, 453, 468, 469), (447, 446, 461, 462), (455, 454, 469, 470), (448, 447, 462, 463), (475, 474, 479, 480), (468, 467, 6, 476), (461, 325, 0), (481, 475, 480), (469, 468, 476, 477), (462, 461, 0, 1), (470, 469, 477, 478), (463, 462, 1, 2), (471, 470, 478, 7), (464, 463, 2, 3), (472, 471, 7, 8), (465, 464, 3, 4), (473, 472, 8, 9), (466, 465, 4, 5), (474, 473, 9, 479), (467, 466, 5, 6)])
_uv = me_sphere.uv_layers.new(name='UVMap')
_uv.uv.foreach_set('vector', [0.75, 0.0625, 0.75, 0.125, 0.7188, 0.125, 0.7188, 0.0625, 0.75, 0.5, 0.75, 0.5625, 0.7188, 0.5625, 0.7188, 0.5, 0.75, 0.9375, 0.7344, 1.0, 0.7188, 0.9375, 0.7344, 0.0, 0.75, 0.0625, 0.7188, 0.0625, 0.75, 0.4375, 0.75, 0.5, 0.7188, 0.5, 0.7188, 0.4375, 0.75, 0.875, 0.75, 0.9375, 0.7188, 0.9375, 0.7188, 0.875, 0.75, 0.375, 0.75, 0.4375, 0.7188, 0.4375, 0.7188, 0.375, 0.75, 0.8125, 0.75, 0.875, 0.7188, 0.875, 0.7188, 0.8125, 0.75, 0.3125, 0.75, 0.375, 0.7188, 0.375, 0.7188, 0.3125, 0.75, 0.75, 0.75, 0.8125, 0.7188, 0.8125, 0.7188, 0.75, 0.75, 0.25, 0.75, 0.3125, 0.7188, 0.3125, 0.7188, 0.25, 0.75, 0.6875, 0.75, 0.75, 0.7188, 0.75, 0.7188, 0.6875, 0.75, 0.1875, 0.75, 0.25, 0.7188, 0.25, 0.7188, 0.1875, 0.75, 0.625, 0.75, 0.6875, 0.7188, 0.6875, 0.7188, 0.625, 0.75, 0.125, 0.75, 0.1875, 0.7188, 0.1875, 0.7188, 0.125, 0.75, 0.5625, 0.75, 0.625, 0.7188, 0.625, 0.7188, 0.5625, 0.7188, 0.625, 0.7188, 0.6875, 0.6875, 0.6875, 0.6875, 0.625, 0.7188, 0.125, 0.7188, 0.1875, 0.6875, 0.1875, 0.6875, 0.125, 0.7188, 0.5625, 0.7188, 0.625, 0.6875, 0.625, 0.6875, 0.5625, 0.7188, 0.0625, 0.7188, 0.125, 0.6875, 0.125, 0.6875, 0.0625, 0.7188, 0.5, 0.7188, 0.5625, 0.6875, 0.5625, 0.6875, 0.5, 0.7188, 0.9375, 0.7031, 1.0, 0.6875, 0.9375, 0.7031, 0.0, 0.7188, 0.0625, 0.6875, 0.0625, 0.7188, 0.4375, 0.7188, 0.5, 0.6875, 0.5, 0.6875, 0.4375, 0.7188, 0.875, 0.7188, 0.9375, 0.6875, 0.9375, 0.6875, 0.875, 0.7188, 0.375, 0.7188, 0.4375, 0.6875, 0.4375, 0.6875, 0.375, 0.7188, 0.8125, 0.7188, 0.875, 0.6875, 0.875, 0.6875, 0.8125, 0.7188, 0.3125, 0.7188, 0.375, 0.6875, 0.375, 0.6875, 0.3125, 0.7188, 0.75, 0.7188, 0.8125, 0.6875, 0.8125, 0.6875, 0.75, 0.7188, 0.25, 0.7188, 0.3125, 0.6875, 0.3125, 0.6875, 0.25, 0.7188, 0.6875, 0.7188, 0.75, 0.6875, 0.75, 0.6875, 0.6875, 0.7188, 0.1875, 0.7188, 0.25, 0.6875, 0.25, 0.6875, 0.1875, 0.6875, 0.375, 0.6875, 0.4375, 0.6562, 0.4375, 0.6562, 0.375, 0.6875, 0.8125, 0.6875, 0.875, 0.6562, 0.875, 0.6562, 0.8125, 0.6875, 0.3125, 0.6875, 0.375, 0.6562, 0.375, 0.6562, 0.3125, 0.6875, 0.75, 0.6875, 0.8125, 0.6562, 0.8125, 0.6562, 0.75, 0.6875, 0.25, 0.6875, 0.3125, 0.6562, 0.3125, 0.6562, 0.25, 0.6875, 0.6875, 0.6875, 0.75, 0.6562, 0.75, 0.6562, 0.6875, 0.6875, 0.1875, 0.6875, 0.25, 0.6562, 0.25, 0.6562, 0.1875, 0.6875, 0.625, 0.6875, 0.6875, 0.6562, 0.6875, 0.6562, 0.625, 0.6875, 0.125, 0.6875, 0.1875, 0.6562, 0.1875, 0.6562, 0.125, 0.6875, 0.5625, 0.6875, 0.625, 0.6562, 0.625, 0.6562, 0.5625, 0.6875, 0.0625, 0.6875, 0.125, 0.6562, 0.125, 0.6562, 0.0625, 0.6875, 0.5, 0.6875, 0.5625, 0.6562, 0.5625, 0.6562, 0.5, 0.6875, 0.9375, 0.6719, 1.0, 0.6562, 0.9375, 0.6719, 0.0, 0.6875, 0.0625, 0.6562, 0.0625, 0.6875, 0.4375, 0.6875, 0.5, 0.6562, 0.5, 0.6562, 0.4375, 0.6875, 0.875, 0.6875, 0.9375, 0.6562, 0.9375, 0.6562, 0.875, 0.6562, 0.125, 0.6562, 0.1875, 0.625, 0.1875, 0.625, 0.125, 0.6562, 0.5625, 0.6562, 0.625, 0.625, 0.625, 0.625, 0.5625, 0.6562, 0.0625, 0.6562, 0.125, 0.625, 0.125, 0.625, 0.0625, 0.6562, 0.5, 0.6562, 0.5625, 0.625, 0.5625, 0.625, 0.5, 0.6562, 0.9375, 0.6406, 1.0, 0.625, 0.9375, 0.6406, 0.0, 0.6562, 0.0625, 0.625, 0.0625, 0.6562, 0.4375, 0.6562, 0.5, 0.625, 0.5, 0.625, 0.4375, 0.6562, 0.875, 0.6562, 0.9375, 0.625, 0.9375, 0.625, 0.875, 0.6562, 0.375, 0.6562, 0.4375, 0.625, 0.4375, 0.625, 0.375, 0.6562, 0.8125, 0.6562, 0.875, 0.625, 0.875, 0.625, 0.8125, 0.6562, 0.3125, 0.6562, 0.375, 0.625, 0.375, 0.625, 0.3125, 0.6562, 0.75, 0.6562, 0.8125, 0.625, 0.8125, 0.625, 0.75, 0.6562, 0.25, 0.6562, 0.3125, 0.625, 0.3125, 0.625, 0.25, 0.6562, 0.6875, 0.6562, 0.75, 0.625, 0.75, 0.625, 0.6875, 0.6562, 0.1875, 0.6562, 0.25, 0.625, 0.25, 0.625, 0.1875, 0.6562, 0.625, 0.6562, 0.6875, 0.625, 0.6875, 0.625, 0.625, 0.625, 0.3125, 0.625, 0.375, 0.5938, 0.375, 0.5938, 0.3125, 0.625, 0.75, 0.625, 0.8125, 0.5938, 0.8125, 0.5938, 0.75, 0.625, 0.25, 0.625, 0.3125, 0.5938, 0.3125, 0.5938, 0.25, 0.625, 0.6875, 0.625, 0.75, 0.5938, 0.75, 0.5938, 0.6875, 0.625, 0.1875, 0.625, 0.25, 0.5938, 0.25, 0.5938, 0.1875, 0.625, 0.625, 0.625, 0.6875, 0.5938, 0.6875, 0.5938, 0.625, 0.625, 0.125, 0.625, 0.1875, 0.5938, 0.1875, 0.5938, 0.125, 0.625, 0.5625, 0.625, 0.625, 0.5938, 0.625, 0.5938, 0.5625, 0.625, 0.0625, 0.625, 0.125, 0.5938, 0.125, 0.5937, 0.0625, 0.625, 0.5, 0.625, 0.5625, 0.5938, 0.5625, 0.5938, 0.5, 0.625, 0.9375, 0.6094, 1.0, 0.5937, 0.9375, 0.6094, 0.0, 0.625, 0.0625, 0.5937, 0.0625, 0.625, 0.4375, 0.625, 0.5, 0.5938, 0.5, 0.5938, 0.4375, 0.625, 0.875, 0.625, 0.9375, 0.5937, 0.9375, 0.5937, 0.875, 0.625, 0.375, 0.625, 0.4375, 0.5938, 0.4375, 0.5938, 0.375, 0.625, 0.8125, 0.625, 0.875, 0.5937, 0.875, 0.5938, 0.8125, 0.5937, 0.0625, 0.5938, 0.125, 0.5625, 0.125, 0.5625, 0.0625, 0.5938, 0.5, 0.5938, 0.5625, 0.5625, 0.5625, 0.5625, 0.5, 0.5937, 0.9375, 0.5781, 1.0, 0.5625, 0.9375, 0.5781, 0.0, 0.5937, 0.0625, 0.5625, 0.0625, 0.5938, 0.4375, 0.5938, 0.5, 0.5625, 0.5, 0.5625, 0.4375, 0.5937, 0.875, 0.5937, 0.9375, 0.5625, 0.9375, 0.5625, 0.875, 0.5938, 0.375, 0.5938, 0.4375, 0.5625, 0.4375, 0.5625, 0.375, 0.5938, 0.8125, 0.5937, 0.875, 0.5625, 0.875, 0.5625, 0.8125, 0.5938, 0.3125, 0.5938, 0.375, 0.5625, 0.375, 0.5625, 0.3125, 0.5938, 0.75, 0.5938, 0.8125, 0.5625, 0.8125, 0.5625, 0.75, 0.5938, 0.25, 0.5938, 0.3125, 0.5625, 0.3125, 0.5625, 0.25, 0.5938, 0.6875, 0.5938, 0.75, 0.5625, 0.75, 0.5625, 0.6875, 0.5938, 0.1875, 0.5938, 0.25, 0.5625, 0.25, 0.5625, 0.1875, 0.5938, 0.625, 0.5938, 0.6875, 0.5625, 0.6875, 0.5625, 0.625, 0.5938, 0.125, 0.5938, 0.1875, 0.5625, 0.1875, 0.5625, 0.125, 0.5938, 0.5625, 0.5938, 0.625, 0.5625, 0.625, 0.5625, 0.5625, 0.5625, 0.75, 0.5625, 0.8125, 0.5312, 0.8125, 0.5312, 0.75, 0.5625, 0.25, 0.5625, 0.3125, 0.5312, 0.3125, 0.5312, 0.25, 0.5625, 0.6875, 0.5625, 0.75, 0.5312, 0.75, 0.5312, 0.6875, 0.5625, 0.1875, 0.5625, 0.25, 0.5312, 0.25, 0.5312, 0.1875, 0.5625, 0.625, 0.5625, 0.6875, 0.5312, 0.6875, 0.5312, 0.625, 0.5625, 0.125, 0.5625, 0.1875, 0.5312, 0.1875, 0.5312, 0.125, 0.5625, 0.5625, 0.5625, 0.625, 0.5312, 0.625, 0.5312, 0.5625, 0.5625, 0.0625, 0.5625, 0.125, 0.5312, 0.125, 0.5312, 0.0625, 0.5625, 0.5, 0.5625, 0.5625, 0.5312, 0.5625, 0.5312, 0.5, 0.5625, 0.9375, 0.5469, 1.0, 0.5312, 0.9375, 0.5469, 0.0, 0.5625, 0.0625, 0.5312, 0.0625, 0.5625, 0.4375, 0.5625, 0.5, 0.5312, 0.5, 0.5312, 0.4375, 0.5625, 0.875, 0.5625, 0.9375, 0.5312, 0.9375, 0.5312, 0.875, 0.5625, 0.375, 0.5625, 0.4375, 0.5312, 0.4375, 0.5312, 0.375, 0.5625, 0.8125, 0.5625, 0.875, 0.5312, 0.875, 0.5312, 0.8125, 0.5625, 0.3125, 0.5625, 0.375, 0.5312, 0.375, 0.5312, 0.3125, 0.5312, 0.5, 0.5312, 0.5625, 0.5, 0.5625, 0.5, 0.5, 0.5312, 0.9375, 0.5156, 1.0, 0.5, 0.9375, 0.5156, 0.0, 0.5312, 0.0625, 0.5, 0.0625, 0.5312, 0.4375, 0.5312, 0.5, 0.5, 0.5, 0.5, 0.4375, 0.5312, 0.875, 0.5312, 0.9375, 0.5, 0.9375, 0.5, 0.875, 0.5312, 0.375, 0.5312, 0.4375, 0.5, 0.4375, 0.5, 0.375, 0.5312, 0.8125, 0.5312, 0.875, 0.5, 0.875, 0.5, 0.8125, 0.5312, 0.3125, 0.5312, 0.375, 0.5, 0.375, 0.5, 0.3125, 0.5312, 0.75, 0.5312, 0.8125, 0.5, 0.8125, 0.5, 0.75, 0.5312, 0.25, 0.5312, 0.3125, 0.5, 0.3125, 0.5, 0.25, 0.5312, 0.6875, 0.5312, 0.75, 0.5, 0.75, 0.5, 0.6875, 0.5312, 0.1875, 0.5312, 0.25, 0.5, 0.25, 0.5, 0.1875, 0.5312, 0.625, 0.5312, 0.6875, 0.5, 0.6875, 0.5, 0.625, 0.5312, 0.125, 0.5312, 0.1875, 0.5, 0.1875, 0.5, 0.125, 0.5312, 0.5625, 0.5312, 0.625, 0.5, 0.625, 0.5, 0.5625, 0.5312, 0.0625, 0.5312, 0.125, 0.5, 0.125, 0.5, 0.0625, 0.5, 0.25, 0.5, 0.3125, 0.4687, 0.3125, 0.4688, 0.25, 0.5, 0.6875, 0.5, 0.75, 0.4688, 0.75, 0.4687, 0.6875, 0.5, 0.1875, 0.5, 0.25, 0.4688, 0.25, 0.4687, 0.1875, 0.5, 0.625, 0.5, 0.6875, 0.4687, 0.6875, 0.4688, 0.625, 0.5, 0.125, 0.5, 0.1875, 0.4687, 0.1875, 0.4687, 0.125, 0.5, 0.5625, 0.5, 0.625, 0.4688, 0.625, 0.4688, 0.5625, 0.5, 0.0625, 0.5, 0.125, 0.4687, 0.125, 0.4687, 0.0625, 0.5, 0.5, 0.5, 0.5625, 0.4688, 0.5625, 0.4687, 0.5, 0.5, 0.9375, 0.4844, 1.0, 0.4687, 0.9375, 0.4844, 0.0, 0.5, 0.0625, 0.4687, 0.0625, 0.5, 0.4375, 0.5, 0.5, 0.4687, 0.5, 0.4688, 0.4375, 0.5, 0.875, 0.5, 0.9375, 0.4687, 0.9375, 0.4687, 0.875, 0.5, 0.375, 0.5, 0.4375, 0.4688, 0.4375, 0.4687, 0.375, 0.5, 0.8125, 0.5, 0.875, 0.4687, 0.875, 0.4687, 0.8125, 0.5, 0.3125, 0.5, 0.375, 0.4687, 0.375, 0.4687, 0.3125, 0.5, 0.75, 0.5, 0.8125, 0.4687, 0.8125, 0.4688, 0.75, 0.4687, 0.9375, 0.4531, 1.0, 0.4375, 0.9375, 0.4531, 0.0, 0.4687, 0.0625, 0.4375, 0.0625, 0.4688, 0.4375, 0.4687, 0.5, 0.4375, 0.5, 0.4375, 0.4375, 0.4687, 0.875, 0.4687, 0.9375, 0.4375, 0.9375, 0.4375, 0.875, 0.4687, 0.375, 0.4688, 0.4375, 0.4375, 0.4375, 0.4375, 0.375, 0.4687, 0.8125, 0.4687, 0.875, 0.4375, 0.875, 0.4375, 0.8125, 0.4687, 0.3125, 0.4687, 0.375, 0.4375, 0.375, 0.4375, 0.3125, 0.4688, 0.75, 0.4687, 0.8125, 0.4375, 0.8125, 0.4375, 0.75, 0.4688, 0.25, 0.4687, 0.3125, 0.4375, 0.3125, 0.4375, 0.25, 0.4687, 0.6875, 0.4688, 0.75, 0.4375, 0.75, 0.4375, 0.6875, 0.4687, 0.1875, 0.4688, 0.25, 0.4375, 0.25, 0.4375, 0.1875, 0.4688, 0.625, 0.4687, 0.6875, 0.4375, 0.6875, 0.4375, 0.625, 0.4687, 0.125, 0.4687, 0.1875, 0.4375, 0.1875, 0.4375, 0.125, 0.4688, 0.5625, 0.4688, 0.625, 0.4375, 0.625, 0.4375, 0.5625, 0.4687, 0.0625, 0.4687, 0.125, 0.4375, 0.125, 0.4375, 0.0625, 0.4687, 0.5, 0.4688, 0.5625, 0.4375, 0.5625, 0.4375, 0.5, 0.4375, 0.6875, 0.4375, 0.75, 0.4062, 0.75, 0.4062, 0.6875, 0.4375, 0.1875, 0.4375, 0.25, 0.4062, 0.25, 0.4062, 0.1875, 0.4375, 0.625, 0.4375, 0.6875, 0.4062, 0.6875, 0.4062, 0.625, 0.4375, 0.125, 0.4375, 0.1875, 0.4062, 0.1875, 0.4062, 0.125, 0.4375, 0.5625, 0.4375, 0.625, 0.4062, 0.625, 0.4062, 0.5625, 0.4375, 0.0625, 0.4375, 0.125, 0.4062, 0.125, 0.4062, 0.0625, 0.4375, 0.5, 0.4375, 0.5625, 0.4062, 0.5625, 0.4062, 0.5, 0.4375, 0.9375, 0.4219, 1.0, 0.4062, 0.9375, 0.4219, 0.0, 0.4375, 0.0625, 0.4062, 0.0625, 0.4375, 0.4375, 0.4375, 0.5, 0.4062, 0.5, 0.4062, 0.4375, 0.4375, 0.875, 0.4375, 0.9375, 0.4062, 0.9375, 0.4062, 0.875, 0.4375, 0.375, 0.4375, 0.4375, 0.4062, 0.4375, 0.4062, 0.375, 0.4375, 0.8125, 0.4375, 0.875, 0.4062, 0.875, 0.4062, 0.8125, 0.4375, 0.3125, 0.4375, 0.375, 0.4062, 0.375, 0.4062, 0.3125, 0.4375, 0.75, 0.4375, 0.8125, 0.4062, 0.8125, 0.4062, 0.75, 0.4375, 0.25, 0.4375, 0.3125, 0.4062, 0.3125, 0.4062, 0.25, 0.4062, 0.4375, 0.4062, 0.5, 0.375, 0.5, 0.375, 0.4375, 0.4062, 0.875, 0.4062, 0.9375, 0.375, 0.9375, 0.375, 0.875, 0.4062, 0.375, 0.4062, 0.4375, 0.375, 0.4375, 0.375, 0.375, 0.4062, 0.8125, 0.4062, 0.875, 0.375, 0.875, 0.375, 0.8125, 0.4062, 0.3125, 0.4062, 0.375, 0.375, 0.375, 0.375, 0.3125, 0.4062, 0.75, 0.4062, 0.8125, 0.375, 0.8125, 0.375, 0.75, 0.4062, 0.25, 0.4062, 0.3125, 0.375, 0.3125, 0.375, 0.25, 0.4062, 0.6875, 0.4062, 0.75, 0.375, 0.75, 0.375, 0.6875, 0.4062, 0.1875, 0.4062, 0.25, 0.375, 0.25, 0.375, 0.1875, 0.4062, 0.625, 0.4062, 0.6875, 0.375, 0.6875, 0.375, 0.625, 0.4062, 0.125, 0.4062, 0.1875, 0.375, 0.1875, 0.375, 0.125, 0.4062, 0.5625, 0.4062, 0.625, 0.375, 0.625, 0.375, 0.5625, 0.4062, 0.0625, 0.4062, 0.125, 0.375, 0.125, 0.375, 0.0625, 0.4062, 0.5, 0.4062, 0.5625, 0.375, 0.5625, 0.375, 0.5, 0.4062, 0.9375, 0.3906, 1.0, 0.375, 0.9375, 0.3906, 0.0, 0.4062, 0.0625, 0.375, 0.0625, 0.375, 0.1875, 0.375, 0.25, 0.3438, 0.25, 0.3438, 0.1875, 0.375, 0.625, 0.375, 0.6875, 0.3438, 0.6875, 0.3438, 0.625, 0.375, 0.125, 0.375, 0.1875, 0.3438, 0.1875, 0.3438, 0.125, 0.375, 0.5625, 0.375, 0.625, 0.3438, 0.625, 0.3438, 0.5625, 0.375, 0.0625, 0.375, 0.125, 0.3438, 0.125, 0.3437, 0.0625, 0.375, 0.5, 0.375, 0.5625, 0.3438, 0.5625, 0.3437, 0.5, 0.375, 0.9375, 0.3594, 1.0, 0.3437, 0.9375, 0.3594, 0.0, 0.375, 0.0625, 0.3437, 0.0625, 0.375, 0.4375, 0.375, 0.5, 0.3437, 0.5, 0.3438, 0.4375, 0.375, 0.875, 0.375, 0.9375, 0.3437, 0.9375, 0.3438, 0.875, 0.375, 0.375, 0.375, 0.4375, 0.3438, 0.4375, 0.3438, 0.375, 0.375, 0.8125, 0.375, 0.875, 0.3438, 0.875, 0.3438, 0.8125, 0.375, 0.3125, 0.375, 0.375, 0.3438, 0.375, 0.3438, 0.3125, 0.375, 0.75, 0.375, 0.8125, 0.3438, 0.8125, 0.3438, 0.75, 0.375, 0.25, 0.375, 0.3125, 0.3438, 0.3125, 0.3438, 0.25, 0.375, 0.6875, 0.375, 0.75, 0.3438, 0.75, 0.3438, 0.6875, 0.3438, 0.375, 0.3438, 0.4375, 0.3125, 0.4375, 0.3125, 0.375, 0.3438, 0.8125, 0.3438, 0.875, 0.3125, 0.875, 0.3125, 0.8125, 0.3438, 0.3125, 0.3438, 0.375, 0.3125, 0.375, 0.3125, 0.3125, 0.3438, 0.75, 0.3438, 0.8125, 0.3125, 0.8125, 0.3125, 0.75, 0.3438, 0.25, 0.3438, 0.3125, 0.3125, 0.3125, 0.3125, 0.25, 0.3438, 0.6875, 0.3438, 0.75, 0.3125, 0.75, 0.3125, 0.6875, 0.3438, 0.1875, 0.3438, 0.25, 0.3125, 0.25, 0.3125, 0.1875, 0.3438, 0.625, 0.3438, 0.6875, 0.3125, 0.6875, 0.3125, 0.625, 0.3438, 0.125, 0.3438, 0.1875, 0.3125, 0.1875, 0.3125, 0.125, 0.3438, 0.5625, 0.3438, 0.625, 0.3125, 0.625, 0.3125, 0.5625, 0.3437, 0.0625, 0.3438, 0.125, 0.3125, 0.125, 0.3125, 0.0625, 0.3437, 0.5, 0.3438, 0.5625, 0.3125, 0.5625, 0.3125, 0.5, 0.3437, 0.9375, 0.3281, 1.0, 0.3125, 0.9375, 0.3281, 0.0, 0.3437, 0.0625, 0.3125, 0.0625, 0.3438, 0.4375, 0.3437, 0.5, 0.3125, 0.5, 0.3125, 0.4375, 0.3438, 0.875, 0.3437, 0.9375, 0.3125, 0.9375, 0.3125, 0.875, 0.3125, 0.125, 0.3125, 0.1875, 0.2812, 0.1875, 0.2812, 0.125, 0.3125, 0.5625, 0.3125, 0.625, 0.2812, 0.625, 0.2812, 0.5625, 0.3125, 0.0625, 0.3125, 0.125, 0.2812, 0.125, 0.2812, 0.0625, 0.3125, 0.5, 0.3125, 0.5625, 0.2812, 0.5625, 0.2812, 0.5, 0.3125, 0.9375, 0.2969, 1.0, 0.2812, 0.9375, 0.2969, 0.0, 0.3125, 0.0625, 0.2812, 0.0625, 0.3125, 0.4375, 0.3125, 0.5, 0.2812, 0.5, 0.2812, 0.4375, 0.3125, 0.875, 0.3125, 0.9375, 0.2812, 0.9375, 0.2812, 0.875, 0.3125, 0.375, 0.3125, 0.4375, 0.2812, 0.4375, 0.2812, 0.375, 0.3125, 0.8125, 0.3125, 0.875, 0.2812, 0.875, 0.2812, 0.8125, 0.3125, 0.3125, 0.3125, 0.375, 0.2812, 0.375, 0.2812, 0.3125, 0.3125, 0.75, 0.3125, 0.8125, 0.2812, 0.8125, 0.2812, 0.75, 0.3125, 0.25, 0.3125, 0.3125, 0.2812, 0.3125, 0.2812, 0.25, 0.3125, 0.6875, 0.3125, 0.75, 0.2812, 0.75, 0.2812, 0.6875, 0.3125, 0.1875, 0.3125, 0.25, 0.2812, 0.25, 0.2812, 0.1875, 0.3125, 0.625, 0.3125, 0.6875, 0.2812, 0.6875, 0.2812, 0.625, 0.2812, 0.8125, 0.2812, 0.875, 0.25, 0.875, 0.25, 0.8125, 0.2812, 0.3125, 0.2812, 0.375, 0.25, 0.375, 0.25, 0.3125, 0.2812, 0.75, 0.2812, 0.8125, 0.25, 0.8125, 0.25, 0.75, 0.2812, 0.25, 0.2812, 0.3125, 0.25, 0.3125, 0.25, 0.25, 0.2812, 0.6875, 0.2812, 0.75, 0.25, 0.75, 0.25, 0.6875, 0.2812, 0.1875, 0.2812, 0.25, 0.25, 0.25, 0.25, 0.1875, 0.2812, 0.625, 0.2812, 0.6875, 0.25, 0.6875, 0.25, 0.625, 0.2812, 0.125, 0.2812, 0.1875, 0.25, 0.1875, 0.25, 0.125, 0.2812, 0.5625, 0.2812, 0.625, 0.25, 0.625, 0.25, 0.5625, 0.2812, 0.0625, 0.2812, 0.125, 0.25, 0.125, 0.25, 0.0625, 0.2812, 0.5, 0.2812, 0.5625, 0.25, 0.5625, 0.25, 0.5, 0.2812, 0.9375, 0.2656, 1.0, 0.25, 0.9375, 0.2656, 0.0, 0.2812, 0.0625, 0.25, 0.0625, 0.2812, 0.4375, 0.2812, 0.5, 0.25, 0.5, 0.25, 0.4375, 0.2812, 0.875, 0.2812, 0.9375, 0.25, 0.9375, 0.25, 0.875, 0.2812, 0.375, 0.2812, 0.4375, 0.25, 0.4375, 0.25, 0.375, 0.25, 0.5625, 0.25, 0.625, 0.2188, 0.625, 0.2188, 0.5625, 0.25, 0.0625, 0.25, 0.125, 0.2188, 0.125, 0.2188, 0.0625, 0.25, 0.5, 0.25, 0.5625, 0.2188, 0.5625, 0.2187, 0.5, 0.25, 0.9375, 0.2344, 1.0, 0.2188, 0.9375, 0.2344, 0.0, 0.25, 0.0625, 0.2188, 0.0625, 0.25, 0.4375, 0.25, 0.5, 0.2187, 0.5, 0.2188, 0.4375, 0.25, 0.875, 0.25, 0.9375, 0.2188, 0.9375, 0.2188, 0.875, 0.25, 0.375, 0.25, 0.4375, 0.2188, 0.4375, 0.2188, 0.375, 0.25, 0.8125, 0.25, 0.875, 0.2188, 0.875, 0.2188, 0.8125, 0.25, 0.3125, 0.25, 0.375, 0.2188, 0.375, 0.2188, 0.3125, 0.25, 0.75, 0.25, 0.8125, 0.2188, 0.8125, 0.2188, 0.75, 0.25, 0.25, 0.25, 0.3125, 0.2188, 0.3125, 0.2188, 0.25, 0.25, 0.6875, 0.25, 0.75, 0.2188, 0.75, 0.2188, 0.6875, 0.25, 0.1875, 0.25, 0.25, 0.2188, 0.25, 0.2188, 0.1875, 0.25, 0.625, 0.25, 0.6875, 0.2188, 0.6875, 0.2188, 0.625, 0.25, 0.125, 0.25, 0.1875, 0.2188, 0.1875, 0.2188, 0.125, 0.2188, 0.3125, 0.2188, 0.375, 0.1875, 0.375, 0.1875, 0.3125, 0.2188, 0.75, 0.2188, 0.8125, 0.1875, 0.8125, 0.1875, 0.75, 0.2188, 0.25, 0.2188, 0.3125, 0.1875, 0.3125, 0.1875, 0.25, 0.2188, 0.6875, 0.2188, 0.75, 0.1875, 0.75, 0.1875, 0.6875, 0.2188, 0.1875, 0.2188, 0.25, 0.1875, 0.25, 0.1875, 0.1875, 0.2188, 0.625, 0.2188, 0.6875, 0.1875, 0.6875, 0.1875, 0.625, 0.2188, 0.125, 0.2188, 0.1875, 0.1875, 0.1875, 0.1875, 0.125, 0.2188, 0.5625, 0.2188, 0.625, 0.1875, 0.625, 0.1875, 0.5625, 0.2188, 0.0625, 0.2188, 0.125, 0.1875, 0.125, 0.1875, 0.0625, 0.2187, 0.5, 0.2188, 0.5625, 0.1875, 0.5625, 0.1875, 0.5, 0.2188, 0.9375, 0.2031, 1.0, 0.1875, 0.9375, 0.2031, 0.0, 0.2188, 0.0625, 0.1875, 0.0625, 0.2188, 0.4375, 0.2187, 0.5, 0.1875, 0.5, 0.1875, 0.4375, 0.2188, 0.875, 0.2188, 0.9375, 0.1875, 0.9375, 0.1875, 0.875, 0.2188, 0.375, 0.2188, 0.4375, 0.1875, 0.4375, 0.1875, 0.375, 0.2188, 0.8125, 0.2188, 0.875, 0.1875, 0.875, 0.1875, 0.8125, 0.1875, 0.0625, 0.1875, 0.125, 0.1563, 0.125, 0.1563, 0.0625, 0.1875, 0.5, 0.1875, 0.5625, 0.1562, 0.5625, 0.1562, 0.5, 0.1875, 0.9375, 0.1719, 1.0, 0.1563, 0.9375, 0.1719, 0.0, 0.1875, 0.0625, 0.1563, 0.0625, 0.1875, 0.4375, 0.1875, 0.5, 0.1562, 0.5, 0.1562, 0.4375, 0.1875, 0.875, 0.1875, 0.9375, 0.1563, 0.9375, 0.1563, 0.875, 0.1875, 0.375, 0.1875, 0.4375, 0.1562, 0.4375, 0.1562, 0.375, 0.1875, 0.8125, 0.1875, 0.875, 0.1563, 0.875, 0.1562, 0.8125, 0.1875, 0.3125, 0.1875, 0.375, 0.1562, 0.375, 0.1563, 0.3125, 0.1875, 0.75, 0.1875, 0.8125, 0.1562, 0.8125, 0.1563, 0.75, 0.1875, 0.25, 0.1875, 0.3125, 0.1563, 0.3125, 0.1563, 0.25, 0.1875, 0.6875, 0.1875, 0.75, 0.1563, 0.75, 0.1563, 0.6875, 0.1875, 0.1875, 0.1875, 0.25, 0.1563, 0.25, 0.1562, 0.1875, 0.1875, 0.625, 0.1875, 0.6875, 0.1563, 0.6875, 0.1563, 0.625, 0.1875, 0.125, 0.1875, 0.1875, 0.1562, 0.1875, 0.1563, 0.125, 0.1875, 0.5625, 0.1875, 0.625, 0.1563, 0.625, 0.1562, 0.5625, 0.1563, 0.75, 0.1562, 0.8125, 0.125, 0.8125, 0.125, 0.75, 0.1563, 0.25, 0.1563, 0.3125, 0.125, 0.3125, 0.125, 0.25, 0.1563, 0.6875, 0.1563, 0.75, 0.125, 0.75, 0.125, 0.6875, 0.1562, 0.1875, 0.1563, 0.25, 0.125, 0.25, 0.125, 0.1875, 0.1563, 0.625, 0.1563, 0.6875, 0.125, 0.6875, 0.125, 0.625, 0.1563, 0.125, 0.1562, 0.1875, 0.125, 0.1875, 0.125, 0.125, 0.1562, 0.5625, 0.1563, 0.625, 0.125, 0.625, 0.125, 0.5625, 0.1563, 0.0625, 0.1563, 0.125, 0.125, 0.125, 0.125, 0.0625, 0.1562, 0.5, 0.1562, 0.5625, 0.125, 0.5625, 0.125, 0.5, 0.1563, 0.9375, 0.1406, 1.0, 0.125, 0.9375, 0.1406, 0.0, 0.1563, 0.0625, 0.125, 0.0625, 0.1562, 0.4375, 0.1562, 0.5, 0.125, 0.5, 0.125, 0.4375, 0.1563, 0.875, 0.1563, 0.9375, 0.125, 0.9375, 0.125, 0.875, 0.1562, 0.375, 0.1562, 0.4375, 0.125, 0.4375, 0.125, 0.375, 0.1562, 0.8125, 0.1563, 0.875, 0.125, 0.875, 0.125, 0.8125, 0.1563, 0.3125, 0.1562, 0.375, 0.125, 0.375, 0.125, 0.3125, 0.125, 0.5, 0.125, 0.5625, 0.09375, 0.5625, 0.09375, 0.5, 0.125, 0.9375, 0.1094, 1.0, 0.09375, 0.9375, 0.1094, 0.0, 0.125, 0.0625, 0.09375, 0.0625, 0.125, 0.4375, 0.125, 0.5, 0.09375, 0.5, 0.09375, 0.4375, 0.125, 0.875, 0.125, 0.9375, 0.09375, 0.9375, 0.09375, 0.875, 0.125, 0.375, 0.125, 0.4375, 0.09375, 0.4375, 0.09375, 0.375, 0.125, 0.8125, 0.125, 0.875, 0.09375, 0.875, 0.09375, 0.8125, 0.125, 0.3125, 0.125, 0.375, 0.09375, 0.375, 0.09375, 0.3125, 0.125, 0.75, 0.125, 0.8125, 0.09375, 0.8125, 0.09375, 0.75, 0.125, 0.25, 0.125, 0.3125, 0.09375, 0.3125, 0.09375, 0.25, 0.125, 0.6875, 0.125, 0.75, 0.09375, 0.75, 0.09375, 0.6875, 0.125, 0.1875, 0.125, 0.25, 0.09375, 0.25, 0.09375, 0.1875, 0.125, 0.625, 0.125, 0.6875, 0.09375, 0.6875, 0.09375, 0.625, 0.125, 0.125, 0.125, 0.1875, 0.09375, 0.1875, 0.09375, 0.125, 0.125, 0.5625, 0.125, 0.625, 0.09375, 0.625, 0.09375, 0.5625, 0.125, 0.0625, 0.125, 0.125, 0.09375, 0.125, 0.09375, 0.0625, 0.09375, 0.25, 0.09375, 0.3125, 0.0625, 0.3125, 0.0625, 0.25, 0.09375, 0.6875, 0.09375, 0.75, 0.0625, 0.75, 0.0625, 0.6875, 0.09375, 0.1875, 0.09375, 0.25, 0.0625, 0.25, 0.0625, 0.1875, 0.09375, 0.625, 0.09375, 0.6875, 0.0625, 0.6875, 0.0625, 0.625, 0.09375, 0.125, 0.09375, 0.1875, 0.0625, 0.1875, 0.0625, 0.125, 0.09375, 0.5625, 0.09375, 0.625, 0.0625, 0.625, 0.0625, 0.5625, 0.09375, 0.0625, 0.09375, 0.125, 0.0625, 0.125, 0.0625, 0.0625, 0.09375, 0.5, 0.09375, 0.5625, 0.0625, 0.5625, 0.0625, 0.5, 0.09375, 0.9375, 0.07813, 1.0, 0.0625, 0.9375, 0.07813, 0.0, 0.09375, 0.0625, 0.0625, 0.0625, 0.09375, 0.4375, 0.09375, 0.5, 0.0625, 0.5, 0.0625, 0.4375, 0.09375, 0.875, 0.09375, 0.9375, 0.0625, 0.9375, 0.0625, 0.875, 0.09375, 0.375, 0.09375, 0.4375, 0.0625, 0.4375, 0.0625, 0.375, 0.09375, 0.8125, 0.09375, 0.875, 0.0625, 0.875, 0.0625, 0.8125, 0.09375, 0.3125, 0.09375, 0.375, 0.0625, 0.375, 0.0625, 0.3125, 0.09375, 0.75, 0.09375, 0.8125, 0.0625, 0.8125, 0.0625, 0.75, 0.04688, 0.0, 0.0625, 0.0625, 0.03125, 0.0625, 0.0625, 0.4375, 0.0625, 0.5, 0.03125, 0.5, 0.03125, 0.4375, 0.0625, 0.875, 0.0625, 0.9375, 0.03125, 0.9375, 0.03125, 0.875, 0.0625, 0.375, 0.0625, 0.4375, 0.03125, 0.4375, 0.03125, 0.375, 0.0625, 0.8125, 0.0625, 0.875, 0.03125, 0.875, 0.03125, 0.8125, 0.0625, 0.3125, 0.0625, 0.375, 0.03125, 0.375, 0.03125, 0.3125, 0.0625, 0.75, 0.0625, 0.8125, 0.03125, 0.8125, 0.03125, 0.75, 0.0625, 0.25, 0.0625, 0.3125, 0.03125, 0.3125, 0.03125, 0.25, 0.0625, 0.6875, 0.0625, 0.75, 0.03125, 0.75, 0.03125, 0.6875, 0.0625, 0.1875, 0.0625, 0.25, 0.03125, 0.25, 0.03125, 0.1875, 0.0625, 0.625, 0.0625, 0.6875, 0.03125, 0.6875, 0.03125, 0.625, 0.0625, 0.125, 0.0625, 0.1875, 0.03125, 0.1875, 0.03125, 0.125, 0.0625, 0.5625, 0.0625, 0.625, 0.03125, 0.625, 0.03125, 0.5625, 0.0625, 0.0625, 0.0625, 0.125, 0.03125, 0.125, 0.03125, 0.0625, 0.0625, 0.5, 0.0625, 0.5625, 0.03125, 0.5625, 0.03125, 0.5, 0.0625, 0.9375, 0.04688, 1.0, 0.03125, 0.9375, 0.03125, 0.1875, 0.03125, 0.25, 2.98e-08, 0.25, 0.0, 0.1875, 0.03125, 0.625, 0.03125, 0.6875, 2.98e-08, 0.6875, 0.0, 0.625, 0.03125, 0.125, 0.03125, 0.1875, 0.0, 0.1875, 2.98e-08, 0.125, 0.03125, 0.5625, 0.03125, 0.625, 0.0, 0.625, 0.0, 0.5625, 0.03125, 0.0625, 0.03125, 0.125, 2.98e-08, 0.125, 8.941e-08, 0.0625, 0.03125, 0.5, 0.03125, 0.5625, 0.0, 0.5625, 0.0, 0.5, 0.03125, 0.9375, 0.01563, 1.0, 8.941e-08, 0.9375, 0.01563, 0.0, 0.03125, 0.0625, 8.941e-08, 0.0625, 0.03125, 0.4375, 0.03125, 0.5, 0.0, 0.5, 0.0, 0.4375, 0.03125, 0.875, 0.03125, 0.9375, 8.941e-08, 0.9375, 2.98e-08, 0.875, 0.03125, 0.375, 0.03125, 0.4375, 0.0, 0.4375, 0.0, 0.375, 0.03125, 0.8125, 0.03125, 0.875, 2.98e-08, 0.875, 0.0, 0.8125, 0.03125, 0.3125, 0.03125, 0.375, 0.0, 0.375, 2.98e-08, 0.3125, 0.03125, 0.75, 0.03125, 0.8125, 0.0, 0.8125, 2.98e-08, 0.75, 0.03125, 0.25, 0.03125, 0.3125, 2.98e-08, 0.3125, 2.98e-08, 0.25, 0.03125, 0.6875, 0.03125, 0.75, 2.98e-08, 0.75, 2.98e-08, 0.6875, 1.0, 0.875, 1.0, 0.9375, 0.9688, 0.9375, 0.9688, 0.875, 1.0, 0.375, 1.0, 0.4375, 0.9688, 0.4375, 0.9687, 0.375, 1.0, 0.8125, 1.0, 0.875, 0.9688, 0.875, 0.9688, 0.8125, 1.0, 0.3125, 1.0, 0.375, 0.9687, 0.375, 0.9688, 0.3125, 1.0, 0.75, 1.0, 0.8125, 0.9688, 0.8125, 0.9688, 0.75, 1.0, 0.25, 1.0, 0.3125, 0.9688, 0.3125, 0.9688, 0.25, 1.0, 0.6875, 1.0, 0.75, 0.9688, 0.75, 0.9688, 0.6875, 1.0, 0.1875, 1.0, 0.25, 0.9688, 0.25, 0.9688, 0.1875, 1.0, 0.625, 1.0, 0.6875, 0.9688, 0.6875, 0.9688, 0.625, 1.0, 0.125, 1.0, 0.1875, 0.9688, 0.1875, 0.9688, 0.125, 1.0, 0.5625, 1.0, 0.625, 0.9688, 0.625, 0.9688, 0.5625, 1.0, 0.0625, 1.0, 0.125, 0.9688, 0.125, 0.9688, 0.0625, 1.0, 0.5, 1.0, 0.5625, 0.9688, 0.5625, 0.9687, 0.5, 1.0, 0.9375, 0.9844, 1.0, 0.9688, 0.9375, 0.9844, 0.0, 1.0, 0.0625, 0.9688, 0.0625, 1.0, 0.4375, 1.0, 0.5, 0.9687, 0.5, 0.9688, 0.4375, 0.9688, 0.625, 0.9688, 0.6875, 0.9375, 0.6875, 0.9375, 0.625, 0.9688, 0.125, 0.9688, 0.1875, 0.9375, 0.1875, 0.9375, 0.125, 0.9688, 0.5625, 0.9688, 0.625, 0.9375, 0.625, 0.9375, 0.5625, 0.9688, 0.0625, 0.9688, 0.125, 0.9375, 0.125, 0.9375, 0.0625, 0.9687, 0.5, 0.9688, 0.5625, 0.9375, 0.5625, 0.9375, 0.5, 0.9688, 0.9375, 0.9531, 1.0, 0.9375, 0.9375, 0.9531, 0.0, 0.9688, 0.0625, 0.9375, 0.0625, 0.9688, 0.4375, 0.9687, 0.5, 0.9375, 0.5, 0.9375, 0.4375, 0.9688, 0.875, 0.9688, 0.9375, 0.9375, 0.9375, 0.9375, 0.875, 0.9687, 0.375, 0.9688, 0.4375, 0.9375, 0.4375, 0.9375, 0.375, 0.9688, 0.8125, 0.9688, 0.875, 0.9375, 0.875, 0.9375, 0.8125, 0.9688, 0.3125, 0.9687, 0.375, 0.9375, 0.375, 0.9375, 0.3125, 0.9688, 0.75, 0.9688, 0.8125, 0.9375, 0.8125, 0.9375, 0.75, 0.9688, 0.25, 0.9688, 0.3125, 0.9375, 0.3125, 0.9375, 0.25, 0.9688, 0.6875, 0.9688, 0.75, 0.9375, 0.75, 0.9375, 0.6875, 0.9688, 0.1875, 0.9688, 0.25, 0.9375, 0.25, 0.9375, 0.1875, 0.9375, 0.375, 0.9375, 0.4375, 0.9062, 0.4375, 0.9062, 0.375, 0.9375, 0.8125, 0.9375, 0.875, 0.9062, 0.875, 0.9062, 0.8125, 0.9375, 0.3125, 0.9375, 0.375, 0.9062, 0.375, 0.9062, 0.3125, 0.9375, 0.75, 0.9375, 0.8125, 0.9062, 0.8125, 0.9062, 0.75, 0.9375, 0.25, 0.9375, 0.3125, 0.9062, 0.3125, 0.9062, 0.25, 0.9375, 0.6875, 0.9375, 0.75, 0.9062, 0.75, 0.9062, 0.6875, 0.9375, 0.1875, 0.9375, 0.25, 0.9062, 0.25, 0.9062, 0.1875, 0.9375, 0.625, 0.9375, 0.6875, 0.9062, 0.6875, 0.9062, 0.625, 0.9375, 0.125, 0.9375, 0.1875, 0.9062, 0.1875, 0.9062, 0.125, 0.9375, 0.5625, 0.9375, 0.625, 0.9062, 0.625, 0.9062, 0.5625, 0.9375, 0.0625, 0.9375, 0.125, 0.9062, 0.125, 0.9062, 0.0625, 0.9375, 0.5, 0.9375, 0.5625, 0.9062, 0.5625, 0.9062, 0.5, 0.9375, 0.9375, 0.9219, 1.0, 0.9062, 0.9375, 0.9219, 0.0, 0.9375, 0.0625, 0.9062, 0.0625, 0.9375, 0.4375, 0.9375, 0.5, 0.9062, 0.5, 0.9062, 0.4375, 0.9375, 0.875, 0.9375, 0.9375, 0.9062, 0.9375, 0.9062, 0.875, 0.9062, 0.125, 0.9062, 0.1875, 0.875, 0.1875, 0.875, 0.125, 0.9062, 0.5625, 0.9062, 0.625, 0.875, 0.625, 0.875, 0.5625, 0.9062, 0.0625, 0.9062, 0.125, 0.875, 0.125, 0.875, 0.0625, 0.9062, 0.5, 0.9062, 0.5625, 0.875, 0.5625, 0.875, 0.5, 0.9062, 0.9375, 0.8906, 1.0, 0.875, 0.9375, 0.8906, 0.0, 0.9062, 0.0625, 0.875, 0.0625, 0.9062, 0.4375, 0.9062, 0.5, 0.875, 0.5, 0.875, 0.4375, 0.9062, 0.875, 0.9062, 0.9375, 0.875, 0.9375, 0.875, 0.875, 0.9062, 0.375, 0.9062, 0.4375, 0.875, 0.4375, 0.875, 0.375, 0.9062, 0.8125, 0.9062, 0.875, 0.875, 0.875, 0.875, 0.8125, 0.9062, 0.3125, 0.9062, 0.375, 0.875, 0.375, 0.875, 0.3125, 0.9062, 0.75, 0.9062, 0.8125, 0.875, 0.8125, 0.875, 0.75, 0.9062, 0.25, 0.9062, 0.3125, 0.875, 0.3125, 0.875, 0.25, 0.9062, 0.6875, 0.9062, 0.75, 0.875, 0.75, 0.875, 0.6875, 0.9062, 0.1875, 0.9062, 0.25, 0.875, 0.25, 0.875, 0.1875, 0.9062, 0.625, 0.9062, 0.6875, 0.875, 0.6875, 0.875, 0.625, 0.875, 0.8125, 0.875, 0.875, 0.8438, 0.875, 0.8438, 0.8125, 0.875, 0.3125, 0.875, 0.375, 0.8438, 0.375, 0.8438, 0.3125, 0.875, 0.75, 0.875, 0.8125, 0.8438, 0.8125, 0.8438, 0.75, 0.875, 0.25, 0.875, 0.3125, 0.8438, 0.3125, 0.8438, 0.25, 0.875, 0.6875, 0.875, 0.75, 0.8438, 0.75, 0.8438, 0.6875, 0.875, 0.1875, 0.875, 0.25, 0.8438, 0.25, 0.8438, 0.1875, 0.875, 0.625, 0.875, 0.6875, 0.8438, 0.6875, 0.8438, 0.625, 0.875, 0.125, 0.875, 0.1875, 0.8438, 0.1875, 0.8438, 0.125, 0.875, 0.5625, 0.875, 0.625, 0.8438, 0.625, 0.8438, 0.5625, 0.875, 0.0625, 0.875, 0.125, 0.8438, 0.125, 0.8438, 0.0625, 0.875, 0.5, 0.875, 0.5625, 0.8438, 0.5625, 0.8437, 0.5, 0.875, 0.9375, 0.8594, 1.0, 0.8438, 0.9375, 0.8594, 0.0, 0.875, 0.0625, 0.8438, 0.0625, 0.875, 0.4375, 0.875, 0.5, 0.8437, 0.5, 0.8438, 0.4375, 0.875, 0.875, 0.875, 0.9375, 0.8438, 0.9375, 0.8438, 0.875, 0.875, 0.375, 0.875, 0.4375, 0.8438, 0.4375, 0.8438, 0.375, 0.8438, 0.5625, 0.8438, 0.625, 0.8125, 0.625, 0.8125, 0.5625, 0.8438, 0.0625, 0.8438, 0.125, 0.8125, 0.125, 0.8125, 0.0625, 0.8437, 0.5, 0.8438, 0.5625, 0.8125, 0.5625, 0.8125, 0.5, 0.8438, 0.9375, 0.8281, 1.0, 0.8125, 0.9375, 0.8281, 0.0, 0.8438, 0.0625, 0.8125, 0.0625, 0.8438, 0.4375, 0.8437, 0.5, 0.8125, 0.5, 0.8125, 0.4375, 0.8438, 0.875, 0.8438, 0.9375, 0.8125, 0.9375, 0.8125, 0.875, 0.8438, 0.375, 0.8438, 0.4375, 0.8125, 0.4375, 0.8125, 0.375, 0.8438, 0.8125, 0.8438, 0.875, 0.8125, 0.875, 0.8125, 0.8125, 0.8438, 0.3125, 0.8438, 0.375, 0.8125, 0.375, 0.8125, 0.3125, 0.8438, 0.75, 0.8438, 0.8125, 0.8125, 0.8125, 0.8125, 0.75, 0.8438, 0.25, 0.8438, 0.3125, 0.8125, 0.3125, 0.8125, 0.25, 0.8438, 0.6875, 0.8438, 0.75, 0.8125, 0.75, 0.8125, 0.6875, 0.8438, 0.1875, 0.8438, 0.25, 0.8125, 0.25, 0.8125, 0.1875, 0.8438, 0.625, 0.8438, 0.6875, 0.8125, 0.6875, 0.8125, 0.625, 0.8438, 0.125, 0.8438, 0.1875, 0.8125, 0.1875, 0.8125, 0.125, 0.8125, 0.3125, 0.8125, 0.375, 0.7812, 0.375, 0.7812, 0.3125, 0.8125, 0.75, 0.8125, 0.8125, 0.7812, 0.8125, 0.7812, 0.75, 0.8125, 0.25, 0.8125, 0.3125, 0.7812, 0.3125, 0.7812, 0.25, 0.8125, 0.6875, 0.8125, 0.75, 0.7812, 0.75, 0.7812, 0.6875, 0.8125, 0.1875, 0.8125, 0.25, 0.7812, 0.25, 0.7812, 0.1875, 0.8125, 0.625, 0.8125, 0.6875, 0.7812, 0.6875, 0.7812, 0.625, 0.8125, 0.125, 0.8125, 0.1875, 0.7812, 0.1875, 0.7812, 0.125, 0.8125, 0.5625, 0.8125, 0.625, 0.7812, 0.625, 0.7812, 0.5625, 0.8125, 0.0625, 0.8125, 0.125, 0.7812, 0.125, 0.7812, 0.0625, 0.8125, 0.5, 0.8125, 0.5625, 0.7812, 0.5625, 0.7812, 0.5, 0.8125, 0.9375, 0.7969, 1.0, 0.7812, 0.9375, 0.7969, 0.0, 0.8125, 0.0625, 0.7812, 0.0625, 0.8125, 0.4375, 0.8125, 0.5, 0.7812, 0.5, 0.7812, 0.4375, 0.8125, 0.875, 0.8125, 0.9375, 0.7812, 0.9375, 0.7812, 0.875, 0.8125, 0.375, 0.8125, 0.4375, 0.7812, 0.4375, 0.7812, 0.375, 0.8125, 0.8125, 0.8125, 0.875, 0.7812, 0.875, 0.7812, 0.8125, 0.7812, 0.0625, 0.7812, 0.125, 0.75, 0.125, 0.75, 0.0625, 0.7812, 0.5, 0.7812, 0.5625, 0.75, 0.5625, 0.75, 0.5, 0.7812, 0.9375, 0.7656, 1.0, 0.75, 0.9375, 0.7656, 0.0, 0.7812, 0.0625, 0.75, 0.0625, 0.7812, 0.4375, 0.7812, 0.5, 0.75, 0.5, 0.75, 0.4375, 0.7812, 0.875, 0.7812, 0.9375, 0.75, 0.9375, 0.75, 0.875, 0.7812, 0.375, 0.7812, 0.4375, 0.75, 0.4375, 0.75, 0.375, 0.7812, 0.8125, 0.7812, 0.875, 0.75, 0.875, 0.75, 0.8125, 0.7812, 0.3125, 0.7812, 0.375, 0.75, 0.375, 0.75, 0.3125, 0.7812, 0.75, 0.7812, 0.8125, 0.75, 0.8125, 0.75, 0.75, 0.7812, 0.25, 0.7812, 0.3125, 0.75, 0.3125, 0.75, 0.25, 0.7812, 0.6875, 0.7812, 0.75, 0.75, 0.75, 0.75, 0.6875, 0.7812, 0.1875, 0.7812, 0.25, 0.75, 0.25, 0.75, 0.1875, 0.7812, 0.625, 0.7812, 0.6875, 0.75, 0.6875, 0.75, 0.625, 0.7812, 0.125, 0.7812, 0.1875, 0.75, 0.1875, 0.75, 0.125, 0.7812, 0.5625, 0.7812, 0.625, 0.75, 0.625, 0.75, 0.5625])
me_sphere.materials.append(mat_mirror)
me_sphere.use_remesh_fix_poles = True
me_sphere.use_remesh_preserve_attributes = False
me_sphere.update()
me_cube_004 = bpy.data.meshes.new('Cube.004')
me_cube_004.from_pydata([(-0.2816, -0.2816, -0.2816), (-0.2816, -0.2816, 0.2816), (-0.2816, 0.2816, -0.2816), (-0.2816, 0.2816, 0.2816), (0.2816, -0.2816, -0.2816), (0.2816, -0.2816, 0.2816), (0.2816, 0.2816, -0.2816), (0.2816, 0.2816, 0.2816)], [], [(0, 1, 3, 2), (2, 3, 7, 6), (6, 7, 5, 4), (4, 5, 1, 0), (2, 6, 4, 0), (7, 3, 1, 5)])
_uv = me_cube_004.uv_layers.new(name='UVMap')
_uv.uv.foreach_set('vector', [0.375, 0.0, 0.625, 0.0, 0.625, 0.25, 0.375, 0.25, 0.375, 0.25, 0.625, 0.25, 0.625, 0.5, 0.375, 0.5, 0.375, 0.5, 0.625, 0.5, 0.625, 0.75, 0.375, 0.75, 0.375, 0.75, 0.625, 0.75, 0.625, 1.0, 0.375, 1.0, 0.125, 0.5, 0.375, 0.5, 0.375, 0.75, 0.125, 0.75, 0.625, 0.5, 0.875, 0.5, 0.875, 0.75, 0.625, 0.75])
me_cube_004.materials.append(mat_material_002)
me_cube_004.use_remesh_fix_poles = True
me_cube_004.use_remesh_preserve_attributes = False
me_cube_004.update()

# ---- objects
ob_chair = bpy.data.objects.new('Chair', me_cube)
ob_cube = bpy.data.objects.new('Cube', me_cube_001)
ob_floor = bpy.data.objects.new('Floor', me_plane)
ob_mirrorsphere = bpy.data.objects.new('MirrorSphere', me_sphere)
ob_cube_001 = bpy.data.objects.new('Cube.001', me_cube_004)

# ---- transforms, parenting, visibility, modifiers, constraints
ob_chair.location = (0.0, 0.0, 0.0)
ob_chair.lock_rotations_4d = False
ob_chair.empty_display_type = 'ARROWS'
ob_chair.lineart.crease_threshold = 0.0
ob_cube.location = (0.1327, -0.02584, 0.5672)
ob_cube.rotation_euler = (0.0, -0.0, 0.5173)
ob_floor.location = (0.0, 0.0, 0.0)
ob_mirrorsphere.location = (-0.9801, -0.9942, 0.3422)
ob_cube_001.location = (-0.9295, 1.022, 1.034)

# ---- collection membership
col_collection.objects.link(ob_chair)
col_collection.objects.link(ob_cube)
col_collection.objects.link(ob_floor)
col_collection.objects.link(ob_mirrorsphere)
col_collection.objects.link(ob_cube_001)

# ---- scene / render settings (as saved in the file)
scene.frame_start = 1; scene.frame_end = 250; scene.frame_set(6)
scene.render.engine = 'BLENDER_EEVEE_NEXT'
scene.cycles.sampling_pattern = 'TABULATED_SOBOL'
scene.cycles.use_light_tree = False
scene.view_settings.view_transform = 'Filmic'
bpy.context.view_layer.update()

# ---- added for rendering (the .blend has no active camera and no usable light): camera, sun
cam_auto = bpy.data.cameras.new('AutoCamera')
cam_auto.lens = 50.0
cam_auto.sensor_width = 36.0
cam_auto.clip_end = 1000.0
ob_auto_camera = bpy.data.objects.new('AutoCamera', cam_auto)
scene.collection.objects.link(ob_auto_camera)
ob_auto_camera.location = (10.5383, -12.6459, 9.08848)
ob_auto_camera.rotation_euler = (1.09748, -7.21219e-08, 0.694738)
scene.camera = ob_auto_camera
light_auto_sun = bpy.data.lights.new('AutoSun', 'SUN')
light_auto_sun.energy = 3.0
light_auto_sun.angle = 0.0523599
ob_auto_sun = bpy.data.objects.new('AutoSun', light_auto_sun)
scene.collection.objects.link(ob_auto_sun)
ob_auto_sun.rotation_euler = (0.872665, 0.174533, 0.523599)
bpy.context.view_layer.update()

